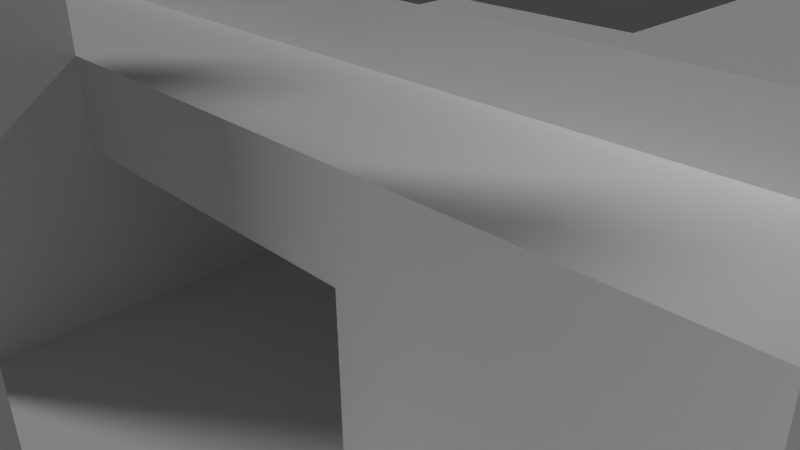 # Source: test_map.blend  (saved by Blender 2.69.0; exported with 4.5.12 LTS)
import bpy
from mathutils import Matrix  # noqa: F401  (used for matrix-valued properties, if any)

bpy.ops.wm.read_factory_settings(use_empty=True)
scene = bpy.context.scene
scene.name = 'Scene'

# ---- collections
col_collection_1 = bpy.data.collections.new('Collection 1'); scene.collection.children.link(col_collection_1)
col_collection_2 = bpy.data.collections.new('Collection 2'); scene.collection.children.link(col_collection_2)
col_collection_3 = bpy.data.collections.new('Collection 3'); scene.collection.children.link(col_collection_3)
col_collection_4 = bpy.data.collections.new('Collection 4'); scene.collection.children.link(col_collection_4)
col_collection_5 = bpy.data.collections.new('Collection 5'); scene.collection.children.link(col_collection_5)
col_collection_6 = bpy.data.collections.new('Collection 6'); scene.collection.children.link(col_collection_6)

# ---- materials (node trees are filled in below, after node groups)
mat_material = bpy.data.materials.new('Material')
mat_material.alpha_threshold = 0.0
mat_material.use_transparent_shadow = False
mat_material.roughness = 0.5
mat_material.line_color = (0.0, 0.0, 0.0, 1.0)

# ---- material node trees

# ---- world
world_world = bpy.data.worlds.new('World'); scene.world = world_world
world_world.color = (0.05088, 0.05088, 0.05088)
world_world.use_sun_shadow = False
world_world.sun_shadow_jitter_overblur = 0.0
world_world.cycles.sampling_method = 'MANUAL'
world_world.cycles.sample_map_resolution = 256

# ---- cameras
cam_camera = bpy.data.cameras.new('Camera')
cam_camera.clip_end = 100.0
cam_camera.lens = 35.0
cam_camera.sensor_width = 32.0
cam_camera.sensor_height = 18.0
cam_camera.ortho_scale = 7.314
cam_camera.dof.focus_distance = 0.0
cam_camera.dof.aperture_fstop = 128.0

# ---- lights
light_lamp_002 = bpy.data.lights.new('Lamp.002', 'POINT')
light_lamp_002.transmission_factor = 0.0
light_lamp_002.cutoff_distance = 30.0
light_lamp_002.energy = 100.0
light_lamp_002.shadow_buffer_clip_start = 1.001
light_lamp_002.shadow_soft_size = 0.1
light_lamp_002.shadow_maximum_resolution = 0.006
light_lamp_002.use_absolute_resolution = True
light_lamp_002.cycles.use_multiple_importance_sampling = False
light_lamp_000 = bpy.data.lights.new('Lamp.000', 'SUN')
light_lamp_000.transmission_factor = 0.0
light_lamp_000.cutoff_distance = 30.0
light_lamp_000.angle = 0.1993
light_lamp_000.energy = 1.0
light_lamp_000.shadow_buffer_clip_start = 1.001
light_lamp_000.shadow_soft_size = 0.1
light_lamp_000.shadow_cascade_max_distance = 1000.0
light_lamp_000.cycles.use_multiple_importance_sampling = False

# ---- meshes
me_plane_015 = bpy.data.meshes.new('Plane.015')
me_plane_015.from_pydata([(-5.0, -3.0, 0.0), (4.0, -3.0, 0.0), (-5.0, -4.0, 0.0), (-4.0, -3.0, 0.0), (4.0, -4.0, 0.0), (3.0, -3.0, 0.0), (-3.0, -4.0, 0.0), (-3.0, -3.0, 0.0), (3.0, -4.0, 0.0), (2.0, -4.0, 0.0), (-2.0, -4.0, 0.0), (-2.0, -3.0, 0.0), (5.0, -4.0, 0.0), (5.0, -3.0, 0.0), (-1.0, -5.0, 0.0), (-2.0, -5.0, 0.0), (-3.0, -5.0, 0.0), (-4.0, -4.0, 0.0), (-4.0, -5.0, 0.0), (-5.0, -5.0, 0.0), (5.0, -5.0, 0.0), (4.0, -5.0, 0.0), (3.0, -5.0, 0.0), (-1.0, -4.0, 0.0), (0.0, -5.0, 0.0), (1.0, -4.0, 0.0), (2.0, -3.0, 0.0), (2.0, -5.0, 0.0), (7.0, -4.0, 0.0), (7.0, -5.0, 0.0), (7.0, -3.0, 0.0), (6.0, -3.0, 0.0), (6.0, -4.0, 0.0), (6.0, -5.0, 0.0), (-1.0, -3.0, 0.0), (1.0, -5.0, 0.0), (0.0, -4.0, 0.0), (1.0, -2.0, 0.0), (0.0, -2.0, 0.0), (1.0, -1.0, 0.0), (0.0, -1.0, 0.0), (0.0, 0.0, 0.0), (1.0, 0.0, 0.0), (1.0, 1.0, 0.0), (0.0, 1.0, 0.0), (0.0, 2.0, 0.0), (1.0, 2.0, 0.0), (-5.0, 5.0, 0.0), (4.0, 5.0, 0.0), (-5.0, 4.0, 0.0), (-4.0, 4.0, 0.0), (-4.0, 5.0, 0.0), (3.0, 5.0, 0.0), (-3.0, 5.0, 0.0), (-1.0, 3.0, 0.0), (0.0, 3.0, 0.0), (-3.0, 4.0, 0.0), (-3.0, 3.0, 0.0), (-4.0, 3.0, 0.0), (-5.0, 3.0, 0.0), (5.0, 4.0, 0.0), (4.0, 4.0, 0.0), (4.0, 3.0, 0.0), (3.0, 4.0, 0.0), (3.0, 3.0, 0.0), (2.0, 3.0, 0.0), (-1.0, 4.0, 0.0), (-2.0, 4.0, 0.0), (-2.0, 5.0, 0.0), (-1.0, 5.0, 0.0), (-2.0, 3.0, 0.0), (2.0, 4.0, 0.0), (2.0, 5.0, 0.0), (1.0, 4.0, 0.0), (7.0, 3.0, 0.0), (7.0, 4.0, 0.0), (7.0, 5.0, 0.0), (6.0, 5.0, 0.0), (6.0, 4.0, 0.0), (5.0, 5.0, 0.0), (6.0, 3.0, 0.0), (5.0, 3.0, 0.0), (1.0, 3.0, 0.0), (0.0, 5.0, 0.0), (0.0, 4.0, 0.0), (-1.0, 8.0, 0.0), (0.0, 8.0, 0.0), (-1.0, 7.0, 0.0), (0.0, 6.0, 0.0), (-1.0, 6.0, 0.0), (0.0, 9.0, 0.0), (-1.0, 9.0, 0.0), (1.0, 8.0, 0.0), (0.0, 7.0, 0.0), (1.0, 7.0, 0.0), (1.0, 6.0, 0.0), (1.0, 5.0, 0.0), (0.0, -3.0, 0.0), (0.0, 11.0, 0.0), (1.0, 11.0, 0.0), (-1.0, 11.0, 0.0), (-1.0, 10.0, 0.0), (0.0, 10.0, 0.0), (1.0, 10.0, 0.0), (1.0, -3.0, 0.0), (1.0, 9.0, 0.0)], [], [(4, 12, 13, 1), (8, 4, 1, 5), (6, 10, 11, 7), (49, 50, 51, 47), (61, 63, 64, 62), (66, 69, 68, 67), (78, 75, 76, 77), (86, 90, 91, 85), (23, 36, 97, 34), (9, 26, 104, 25), (104, 97, 36, 25), (104, 37, 38, 97), (98, 102, 103, 99), (9, 8, 5, 26), (2, 17, 3, 0), (17, 6, 7, 3), (10, 23, 34, 11), (23, 10, 15, 14), (10, 6, 16, 15), (6, 17, 18, 16), (17, 2, 19, 18), (12, 4, 21, 20), (4, 8, 22, 21), (8, 9, 27, 22), (36, 23, 14, 24), (27, 9, 25, 35), (12, 32, 31, 13), (32, 28, 30, 31), (28, 32, 33, 29), (32, 12, 20, 33), (25, 36, 24, 35), (37, 39, 40, 38), (39, 42, 41, 40), (42, 43, 44, 41), (43, 46, 45, 44), (45, 46, 82, 55), (61, 60, 79, 48), (63, 61, 48, 52), (71, 63, 52, 72), (50, 56, 53, 51), (56, 67, 68, 53), (84, 83, 69, 66), (55, 84, 66, 54), (67, 56, 57, 70), (56, 50, 58, 57), (50, 49, 59, 58), (60, 61, 62, 81), (63, 71, 65, 64), (54, 66, 67, 70), (71, 72, 96, 73), (65, 71, 73, 82), (60, 78, 77, 79), (75, 78, 80, 74), (78, 60, 81, 80), (82, 73, 84, 55), (73, 96, 83, 84), (93, 86, 85, 87), (88, 93, 87, 89), (90, 86, 92, 105), (86, 93, 94, 92), (93, 88, 95, 94), (88, 89, 69, 83), (95, 88, 83, 96), (90, 102, 101, 91), (102, 98, 100, 101), (102, 90, 105, 103)])
_uv = me_plane_015.uv_layers.new(name='UVMap')
_uv.uv.foreach_set('vector', [0.5, 0.75, 0.75, 0.75, 0.75, 1.0, 0.5, 1.0, 0.25, 0.75, 0.5, 0.75, 0.5, 1.0, 0.25, 1.0, 0.5, 0.75, 0.75, 0.75, 0.75, 1.0, 0.5, 1.0, 0.0, 0.75, 0.25, 0.75, 0.25, 1.0, 0.0, 1.0, 0.5, 0.75, 0.75, 0.75, 0.75, 1.0, 0.5, 1.0, 0.25, 0.25, 0.0, 0.25, 2.98e-08, 0.0, 0.25, 2.98e-08, 0.75, 0.75, 1.0, 0.75, 1.0, 1.0, 0.75, 1.0, 0.5, 0.75, 0.75, 0.75, 0.75, 1.0, 0.5, 1.0, 0.75, 0.75, 1.0, 0.75, 1.0, 1.0, 0.75, 1.0, 0.0, 0.0, 0.25, 0.0, 0.25, 0.25, 0.0, 0.25, 0.5, 0.0, 0.75, 0.0, 0.75, 0.25, 0.5, 0.25, 0.0, 0.25, 0.25, 0.25, 0.25, 0.5, 0.0, 0.5, 0.0, 0.75, 0.25, 0.75, 0.25, 1.0, 0.0, 1.0, 0.0, 0.75, 0.25, 0.75, 0.25, 1.0, 0.0, 1.0, 0.0, 0.75, 0.25, 0.75, 0.25, 1.0, 0.0, 1.0, 0.25, 0.75, 0.5, 0.75, 0.5, 1.0, 0.25, 1.0, 0.75, 0.75, 1.0, 0.75, 1.0, 1.0, 0.75, 1.0, 0.0, 0.75, 0.25, 0.75, 0.25, 1.0, 0.0, 1.0, 0.25, 0.75, 0.5, 0.75, 0.5, 1.0, 0.25, 1.0, 0.5, 0.75, 0.75, 0.75, 0.75, 1.0, 0.5, 1.0, 0.75, 0.75, 1.0, 0.75, 1.0, 1.0, 0.75, 1.0, 0.25, 0.75, 0.5, 0.75, 0.5, 1.0, 0.25, 1.0, 0.5, 0.75, 0.75, 0.75, 0.75, 1.0, 0.5, 1.0, 0.75, 0.75, 1.0, 0.75, 1.0, 1.0, 0.75, 1.0, 0.0, 0.75, 0.25, 0.75, 0.25, 1.0, 0.0, 1.0, 0.0, 0.0, 0.25, 0.0, 0.25, 0.25, 0.0, 0.25, 0.5, 0.75, 0.75, 0.75, 0.75, 1.0, 0.5, 1.0, 0.75, 0.75, 1.0, 0.75, 1.0, 1.0, 0.75, 1.0, 0.0, 0.75, 0.25, 0.75, 0.25, 1.0, 0.0, 1.0, 0.25, 0.75, 0.5, 0.75, 0.5, 1.0, 0.25, 1.0, 0.0, 0.75, 0.25, 0.75, 0.25, 1.0, 0.0, 1.0, 0.0, 0.25, 0.25, 0.25, 0.25, 0.5, 0.0, 0.5, 0.25, 0.25, 0.5, 0.25, 0.5, 0.5, 0.25, 0.5, 0.25, 0.25, 0.5, 0.25, 0.5, 0.5, 0.25, 0.5, 0.25, 0.25, 0.5, 0.25, 0.5, 0.5, 0.25, 0.5, 0.0, 0.0, 0.25, 0.0, 0.25, 0.25, 0.0, 0.25, 0.5, 0.75, 0.75, 0.75, 0.75, 1.0, 0.5, 1.0, 0.25, 0.75, 0.5, 0.75, 0.5, 1.0, 0.25, 1.0, 0.0, 0.75, 0.25, 0.75, 0.25, 1.0, 0.0, 1.0, 0.25, 0.75, 0.5, 0.75, 0.5, 1.0, 0.25, 1.0, 0.5, 0.75, 0.75, 0.75, 0.75, 1.0, 0.5, 1.0, 0.25, 0.0, 0.5, 0.0, 0.5, 0.25, 0.25, 0.25, 0.25, 0.0, 0.5, 0.0, 0.5, 0.25, 0.25, 0.25, 0.25, 0.75, 0.5, 0.75, 0.5, 1.0, 0.25, 1.0, 0.5, 0.75, 0.75, 0.75, 0.75, 1.0, 0.5, 1.0, 0.75, 0.75, 1.0, 0.75, 1.0, 1.0, 0.75, 1.0, 0.25, 0.75, 0.5, 0.75, 0.5, 1.0, 0.25, 1.0, 0.75, 0.75, 1.0, 0.75, 1.0, 1.0, 0.75, 1.0, 0.25, 0.25, 0.0, 0.25, 2.98e-08, 0.0, 0.25, 2.98e-08, 0.0, 0.0, 0.25, 0.0, 0.25, 0.25, 0.0, 0.25, 0.0, 0.0, 0.25, 0.0, 0.25, 0.25, 0.0, 0.25, 0.5, 0.75, 0.75, 0.75, 0.75, 1.0, 0.5, 1.0, 0.0, 0.75, 0.25, 0.75, 0.25, 1.0, 0.0, 1.0, 0.25, 0.75, 0.5, 0.75, 0.5, 1.0, 0.25, 1.0, 0.25, 0.0, 0.5, 0.0, 0.5, 0.25, 0.25, 0.25, 0.25, 0.0, 0.5, 0.0, 0.5, 0.25, 0.25, 0.25, 0.25, 0.75, 0.5, 0.75, 0.5, 1.0, 0.25, 1.0, 0.0, 0.75, 0.25, 0.75, 0.25, 1.0, 0.0, 1.0, 0.25, 0.75, 0.5, 0.75, 0.5, 1.0, 0.25, 1.0, 0.5, 0.75, 0.75, 0.75, 0.75, 1.0, 0.5, 1.0, 0.75, 0.75, 1.0, 0.75, 1.0, 1.0, 0.75, 1.0, 0.0, 0.0, 0.25, 0.0, 0.25, 0.25, 0.0, 0.25, 0.0, 0.0, 0.25, 0.0, 0.25, 0.25, 0.0, 0.25, 0.5, 0.75, 0.75, 0.75, 0.75, 1.0, 0.5, 1.0, 0.75, 0.75, 1.0, 0.75, 1.0, 1.0, 0.75, 1.0, 0.25, 0.75, 0.5, 0.75, 0.5, 1.0, 0.25, 1.0])
_uv.active_render = True
_uv = me_plane_015.uv_layers.new(name='UVMap.001')
_uv.uv.foreach_set('vector', [0.5738, 0.8733, 0.5233, 0.8733, 0.5233, 0.9239, 0.5738, 0.9239, 0.1426, 0.5653, 0.09213, 0.5653, 0.09213, 0.6159, 0.1426, 0.6159, 0.08104, 0.5653, 0.03053, 0.5653, 0.03053, 0.6159, 0.08104, 0.6159, 0.1426, 0.5037, 0.09213, 0.5037, 0.09213, 0.5543, 0.1426, 0.5543, 0.2042, 0.5653, 0.1537, 0.5653, 0.1537, 0.6159, 0.2042, 0.6159, 0.2042, 0.6269, 0.1537, 0.6269, 0.1537, 0.6775, 0.2042, 0.6775, 0.1426, 0.6269, 0.09213, 0.6269, 0.09213, 0.6775, 0.1426, 0.6775, 0.08104, 0.6269, 0.03053, 0.6269, 0.03053, 0.6775, 0.08104, 0.6775, 0.2042, 0.5037, 0.1537, 0.5037, 0.1537, 0.5543, 0.2042, 0.5543, 0.2658, 0.6269, 0.2153, 0.6269, 0.2153, 0.6775, 0.2658, 0.6775, 0.2658, 0.5653, 0.2153, 0.5653, 0.2153, 0.6159, 0.2658, 0.6159, 0.2042, 0.6885, 0.1537, 0.6885, 0.1537, 0.7391, 0.2042, 0.7391, 0.2658, 0.6885, 0.2153, 0.6885, 0.2153, 0.7391, 0.2658, 0.7391, 0.1426, 0.6885, 0.09213, 0.6885, 0.09213, 0.7391, 0.1426, 0.7391, 0.2658, 0.5037, 0.2153, 0.5037, 0.2153, 0.5543, 0.2658, 0.5543, 0.08104, 0.6885, 0.03053, 0.6885, 0.03053, 0.7391, 0.08104, 0.7391, 0.3274, 0.6885, 0.2769, 0.6885, 0.2769, 0.7391, 0.3274, 0.7391, 0.3274, 0.6269, 0.2769, 0.6269, 0.2769, 0.6775, 0.3274, 0.6775, 0.2042, 0.7501, 0.1537, 0.7501, 0.1537, 0.8007, 0.2042, 0.8007, 0.2658, 0.7501, 0.2153, 0.7501, 0.2153, 0.8007, 0.2658, 0.8007, 0.3274, 0.7501, 0.2769, 0.7501, 0.2769, 0.8007, 0.3274, 0.8007, 0.1426, 0.7501, 0.09213, 0.7501, 0.09213, 0.8007, 0.1426, 0.8007, 0.3274, 0.5653, 0.2769, 0.5653, 0.2769, 0.6159, 0.3274, 0.6159, 0.3274, 0.5037, 0.2769, 0.5037, 0.2769, 0.5543, 0.3274, 0.5543, 0.08104, 0.7501, 0.03053, 0.7501, 0.03053, 0.8007, 0.08104, 0.8007, 0.389, 0.7501, 0.3385, 0.7501, 0.3385, 0.8007, 0.389, 0.8007, 0.389, 0.6885, 0.3385, 0.6885, 0.3385, 0.7391, 0.389, 0.7391, 0.3274, 0.8117, 0.2769, 0.8117, 0.2769, 0.8623, 0.3274, 0.8623, 0.389, 0.8117, 0.3385, 0.8117, 0.3385, 0.8623, 0.389, 0.8623, 0.2658, 0.8117, 0.2153, 0.8117, 0.2153, 0.8623, 0.2658, 0.8623, 0.2042, 0.8117, 0.1537, 0.8117, 0.1537, 0.8623, 0.2042, 0.8623, 0.389, 0.6269, 0.3385, 0.6269, 0.3385, 0.6775, 0.389, 0.6775, 0.389, 0.5653, 0.3385, 0.5653, 0.3385, 0.6159, 0.389, 0.6159, 0.389, 0.5037, 0.3385, 0.5037, 0.3385, 0.5543, 0.389, 0.5543, 0.1426, 0.8117, 0.09213, 0.8117, 0.09213, 0.8623, 0.1426, 0.8623, 0.08104, 0.8117, 0.03053, 0.8117, 0.03053, 0.8623, 0.08104, 0.8623, 0.4506, 0.8117, 0.4001, 0.8117, 0.4001, 0.8623, 0.4506, 0.8623, 0.4506, 0.7501, 0.4001, 0.7501, 0.4001, 0.8007, 0.4506, 0.8007, 0.4506, 0.6885, 0.4001, 0.6885, 0.4001, 0.7391, 0.4506, 0.7391, 0.4506, 0.6269, 0.4001, 0.6269, 0.4001, 0.6775, 0.4506, 0.6775, 0.2658, 0.8733, 0.2153, 0.8733, 0.2153, 0.9239, 0.2658, 0.9239, 0.3274, 0.8733, 0.2769, 0.8733, 0.2769, 0.9239, 0.3274, 0.9239, 0.389, 0.8733, 0.3385, 0.8733, 0.3385, 0.9239, 0.389, 0.9239, 0.2042, 0.8733, 0.1537, 0.8733, 0.1537, 0.9239, 0.2042, 0.9239, 0.1426, 0.8733, 0.09213, 0.8733, 0.09213, 0.9239, 0.1426, 0.9239, 0.4506, 0.5653, 0.4001, 0.5653, 0.4001, 0.6159, 0.4506, 0.6159, 0.4506, 0.5037, 0.4001, 0.5037, 0.4001, 0.5543, 0.4506, 0.5543, 0.08104, 0.8733, 0.03053, 0.8733, 0.03053, 0.9239, 0.08104, 0.9239, 0.4506, 0.8733, 0.4001, 0.8733, 0.4001, 0.9239, 0.4506, 0.9239, 0.5122, 0.8733, 0.4617, 0.8733, 0.4617, 0.9239, 0.5122, 0.9239, 0.5122, 0.8117, 0.4617, 0.8117, 0.4617, 0.8623, 0.5122, 0.8623, 0.2658, 0.9349, 0.2153, 0.9349, 0.2153, 0.9855, 0.2658, 0.9855, 0.3274, 0.9349, 0.2769, 0.9349, 0.2769, 0.9855, 0.3274, 0.9855, 0.389, 0.9349, 0.3385, 0.9349, 0.3385, 0.9855, 0.389, 0.9855, 0.08104, 0.9349, 0.03053, 0.9349, 0.03053, 0.9855, 0.08104, 0.9855, 0.1426, 0.9349, 0.09213, 0.9349, 0.09213, 0.9855, 0.1426, 0.9855, 0.4506, 0.9349, 0.4001, 0.9349, 0.4001, 0.9855, 0.4506, 0.9855, 0.2042, 0.9349, 0.1537, 0.9349, 0.1537, 0.9855, 0.2042, 0.9855, 0.5122, 0.7501, 0.4617, 0.7501, 0.4617, 0.8007, 0.5122, 0.8007, 0.5122, 0.6885, 0.4617, 0.6885, 0.4617, 0.7391, 0.5122, 0.7391, 0.5122, 0.6269, 0.4617, 0.6269, 0.4617, 0.6775, 0.5122, 0.6775, 0.5122, 0.5653, 0.4617, 0.5653, 0.4617, 0.6159, 0.5122, 0.6159, 0.5122, 0.5037, 0.4617, 0.5037, 0.4617, 0.5543, 0.5122, 0.5543, 0.5122, 0.9349, 0.4617, 0.9349, 0.4617, 0.9855, 0.5122, 0.9855, 0.5738, 0.9349, 0.5233, 0.9349, 0.5233, 0.9855, 0.5738, 0.9855, 0.08104, 0.5037, 0.03053, 0.5037, 0.03053, 0.5543, 0.08104, 0.5543])
me_plane_015.use_remesh_preserve_volume = False
me_plane_015.use_remesh_preserve_attributes = False
me_plane_015.use_mirror_vertex_groups = False
me_plane_015.update()
me_plane_006 = bpy.data.meshes.new('Plane.006')
me_plane_006.from_pydata([(1.5, -1.5, 0.0), (0.5, -0.5, 0.0), (0.5, -1.5, 0.0), (-0.5, -0.5, 0.0), (-0.5, -1.5, 0.0), (-1.5, -1.5, 0.0), (-1.5, -0.5, 0.0), (-2.5, -1.5, 0.0), (-3.5, -1.5, 0.0), (-2.5, -0.5, 0.0), (-3.5, -0.5, 0.0), (7.5, -1.5, 0.0), (7.5, -0.5, 0.0), (6.5, -0.5, 0.0), (6.5, -1.5, 0.0), (5.5, -1.5, 0.0), (4.5, -1.5, 0.0), (3.5, -1.5, 0.0), (2.5, -1.5, 0.0), (2.5, -0.5, 0.0), (8.5, -1.5, 0.0), (8.5, -0.5, 0.0), (2.5, 0.5, 0.0), (1.5, -0.5, 0.0), (1.5, 0.5, 0.0), (0.5, 0.5, 0.0), (3.5, 0.5, 0.0), (2.5, 1.5, 0.0), (1.5, 1.5, 0.0), (1.5, 3.5, 0.0), (2.5, 3.5, 0.0), (2.5, 2.5, 0.0), (3.5, 2.5, 0.0), (0.5, 2.5, 0.0), (1.5, 2.5, 0.0), (0.5, 1.5, 0.0), (3.5, 1.5, 0.0), (0.5, 3.5, 0.0), (1.5, 4.5, 0.0), (-0.5, 3.5, 0.0), (0.5, 4.5, 0.0), (-0.5, 4.5, 0.0), (-1.5, 3.5, 0.0), (-1.5, 4.5, 0.0), (-2.5, 3.5, 0.0), (-2.5, 4.5, 0.0), (-3.5, 3.5, 0.0), (-3.5, 4.5, 0.0), (6.5, 3.5, 0.0), (5.5, 3.5, 0.0), (6.5, 4.5, 0.0), (5.5, 4.5, 0.0), (4.5, 3.5, 0.0), (4.5, 4.5, 0.0), (3.5, 4.5, 0.0), (3.5, 3.5, 0.0), (2.5, 4.5, 0.0), (8.5, 3.5, 0.0), (7.5, 3.5, 0.0), (8.5, 4.5, 0.0), (7.5, 4.5, 0.0), (-0.5, 6.5, 0.0), (-1.5, 6.5, 0.0), (-1.5, 7.5, 0.0), (-2.5, 6.5, 0.0), (-3.5, 6.5, 0.0), (-2.5, 7.5, 0.0), (-3.5, 7.5, 0.0), (7.5, 6.5, 0.0), (7.5, 7.5, 0.0), (6.5, 6.5, 0.0), (6.5, 7.5, 0.0), (5.5, 7.5, 0.0), (5.5, 6.5, 0.0), (4.5, 7.5, 0.0), (4.5, 6.5, 0.0), (3.5, 6.5, 0.0), (3.5, 7.5, 0.0), (2.5, 6.5, 0.0), (2.5, 7.5, 0.0), (8.5, 6.5, 0.0), (8.5, 7.5, 0.0), (0.5, 6.5, 0.0), (-0.5, 7.5, 0.0), (0.5, 7.5, 0.0), (0.5, 8.5, 0.0), (-0.5, 9.5, 0.0), (0.5, 9.5, 0.0), (-0.5, 8.5, 0.0), (0.5, 10.5, 0.0), (-0.5, 10.5, 0.0), (0.5, 11.5, 0.0), (-0.5, 11.5, 0.0), (0.5, 12.5, 0.0), (-0.5, 12.5, 0.0), (2.5, 8.5, 0.0), (2.5, 9.5, 0.0), (3.5, 9.5, 0.0), (3.5, 8.5, 0.0), (3.5, 10.5, 0.0), (2.5, 10.5, 0.0), (3.5, 11.5, 0.0), (2.5, 11.5, 0.0), (3.5, 12.5, 0.0), (2.5, 12.5, 0.0), (1.5, -4.5, 0.0), (1.5, -3.5, 0.0), (0.5, -4.5, 0.0), (-0.5, -4.5, 0.0), (0.5, -3.5, 0.0), (-0.5, -3.5, 0.0), (-1.5, -4.5, 0.0), (-1.5, -3.5, 0.0), (-2.5, -3.5, 0.0), (-2.5, -4.5, 0.0), (-3.5, -4.5, 0.0), (-3.5, -3.5, 0.0), (7.5, -4.5, 0.0), (6.5, -4.5, 0.0), (6.5, -3.5, 0.0), (5.5, -3.5, 0.0), (5.5, -4.5, 0.0), (4.5, -4.5, 0.0), (3.5, -4.5, 0.0), (4.5, -3.5, 0.0), (2.5, -4.5, 0.0), (3.5, -3.5, 0.0), (2.5, -3.5, 0.0), (8.5, -4.5, 0.0), (8.5, -3.5, 0.0), (7.5, -3.5, 0.0), (3.5, -0.5, 0.0), (4.5, 0.5, 0.0), (5.5, -0.5, 0.0), (4.5, -0.5, 0.0), (5.5, 0.5, 0.0), (5.5, 1.5, 0.0), (4.5, 1.5, 0.0)], [], [(49, 48, 50, 51), (58, 57, 59, 60), (90, 89, 91, 92), (108, 107, 109, 110), (2, 0, 23, 1), (4, 2, 1, 3), (5, 4, 3, 6), (7, 5, 6, 9), (8, 7, 9, 10), (14, 11, 12, 13), (15, 14, 13, 133), (16, 15, 133, 134), (17, 16, 134, 131), (18, 17, 131, 19), (11, 20, 21, 12), (19, 131, 26, 22), (1, 23, 24, 25), (22, 26, 36, 27), (25, 24, 28, 35), (33, 34, 29, 37), (31, 32, 55, 30), (35, 28, 34, 33), (27, 36, 32, 31), (37, 29, 38, 40), (39, 37, 40, 41), (42, 39, 41, 43), (44, 42, 43, 45), (46, 44, 45, 47), (48, 58, 60, 50), (52, 49, 51, 53), (55, 52, 53, 54), (30, 55, 54, 56), (62, 61, 83, 63), (64, 62, 63, 66), (65, 64, 66, 67), (70, 68, 69, 71), (73, 70, 71, 72), (75, 73, 72, 74), (76, 75, 74, 77), (78, 76, 77, 79), (68, 80, 81, 69), (61, 82, 84, 83), (83, 84, 85, 88), (86, 87, 89, 90), (88, 85, 87, 86), (92, 91, 93, 94), (79, 77, 98, 95), (96, 97, 99, 100), (95, 98, 97, 96), (100, 99, 101, 102), (102, 101, 103, 104), (107, 105, 106, 109), (111, 108, 110, 112), (114, 111, 112, 113), (115, 114, 113, 116), (118, 117, 130, 119), (121, 118, 119, 120), (122, 121, 120, 124), (123, 122, 124, 126), (125, 123, 126, 127), (117, 128, 129, 130), (105, 125, 127, 106), (131, 134, 132, 26), (134, 133, 135, 132), (26, 132, 137, 36), (132, 135, 136, 137)])
_uv = me_plane_006.uv_layers.new(name='UVMap')
_uv.uv.foreach_set('vector', [0.0001001, 9.998e-05, 0.9999, 0.0001, 0.9999, 0.9999, 9.998e-05, 0.9999, 0.0001001, 9.998e-05, 0.9999, 0.0001, 0.9999, 0.9999, 9.998e-05, 0.9999, 0.0001001, 9.998e-05, 0.9999, 0.0001, 0.9999, 0.9999, 9.998e-05, 0.9999, 0.0001001, 9.998e-05, 0.9999, 0.0001, 0.9999, 0.9999, 9.998e-05, 0.9999, 0.0001001, 9.998e-05, 0.9999, 0.0001, 0.9999, 0.9999, 9.998e-05, 0.9999, 0.0001001, 9.998e-05, 0.9999, 0.0001, 0.9999, 0.9999, 9.998e-05, 0.9999, 0.0001001, 9.998e-05, 0.9999, 0.0001, 0.9999, 0.9999, 9.998e-05, 0.9999, 0.0001001, 9.998e-05, 0.9999, 0.0001, 0.9999, 0.9999, 9.998e-05, 0.9999, 0.0001001, 9.998e-05, 0.9999, 0.0001, 0.9999, 0.9999, 9.998e-05, 0.9999, 0.0001001, 9.998e-05, 0.9999, 0.0001, 0.9999, 0.9999, 9.998e-05, 0.9999, 0.0001001, 9.998e-05, 0.9999, 0.0001, 0.9999, 0.9999, 9.998e-05, 0.9999, 0.0001001, 9.998e-05, 0.9999, 0.0001, 0.9999, 0.9999, 9.998e-05, 0.9999, 0.0001001, 9.998e-05, 0.9999, 0.0001, 0.9999, 0.9999, 9.998e-05, 0.9999, 0.0001001, 9.998e-05, 0.9999, 0.0001, 0.9999, 0.9999, 9.998e-05, 0.9999, 0.0001001, 9.998e-05, 0.9999, 0.0001, 0.9999, 0.9999, 9.998e-05, 0.9999, 0.0001001, 9.998e-05, 0.9999, 0.0001, 0.9999, 0.9999, 9.998e-05, 0.9999, 0.0001001, 9.998e-05, 0.9999, 0.0001, 0.9999, 0.9999, 9.998e-05, 0.9999, 0.0001001, 9.998e-05, 0.9999, 0.0001, 0.9999, 0.9999, 9.998e-05, 0.9999, 0.0001001, 9.998e-05, 0.9999, 0.0001, 0.9999, 0.9999, 9.998e-05, 0.9999, 0.0001001, 9.998e-05, 0.9999, 0.0001, 0.9999, 0.9999, 9.998e-05, 0.9999, 0.0001001, 9.998e-05, 0.9999, 0.0001, 0.9999, 0.9999, 9.998e-05, 0.9999, 0.0001001, 9.998e-05, 0.9999, 0.0001, 0.9999, 0.9999, 9.998e-05, 0.9999, 0.0001001, 9.998e-05, 0.9999, 0.0001, 0.9999, 0.9999, 9.998e-05, 0.9999, 0.0001001, 9.998e-05, 0.9999, 0.0001, 0.9999, 0.9999, 9.998e-05, 0.9999, 0.0001001, 9.998e-05, 0.9999, 0.0001, 0.9999, 0.9999, 9.998e-05, 0.9999, 0.0001001, 9.998e-05, 0.9999, 0.0001, 0.9999, 0.9999, 9.998e-05, 0.9999, 0.0001001, 9.998e-05, 0.9999, 0.0001, 0.9999, 0.9999, 9.998e-05, 0.9999, 0.0001001, 9.998e-05, 0.9999, 0.0001, 0.9999, 0.9999, 9.998e-05, 0.9999, 0.0001001, 9.998e-05, 0.9999, 0.0001, 0.9999, 0.9999, 9.998e-05, 0.9999, 0.0001001, 9.998e-05, 0.9999, 0.0001, 0.9999, 0.9999, 9.998e-05, 0.9999, 0.0001001, 9.998e-05, 0.9999, 0.0001, 0.9999, 0.9999, 9.998e-05, 0.9999, 0.0001001, 9.998e-05, 0.9999, 0.0001, 0.9999, 0.9999, 9.998e-05, 0.9999, 0.0001001, 9.998e-05, 0.9999, 0.0001, 0.9999, 0.9999, 9.998e-05, 0.9999, 0.0001001, 9.998e-05, 0.9999, 0.0001, 0.9999, 0.9999, 9.998e-05, 0.9999, 0.0001001, 9.998e-05, 0.9999, 0.0001, 0.9999, 0.9999, 9.998e-05, 0.9999, 0.0001001, 9.998e-05, 0.9999, 0.0001, 0.9999, 0.9999, 9.998e-05, 0.9999, 0.0001001, 9.998e-05, 0.9999, 0.0001, 0.9999, 0.9999, 9.998e-05, 0.9999, 0.0001001, 9.998e-05, 0.9999, 0.0001, 0.9999, 0.9999, 9.998e-05, 0.9999, 0.0001001, 9.998e-05, 0.9999, 0.0001, 0.9999, 0.9999, 9.998e-05, 0.9999, 0.0001001, 9.998e-05, 0.9999, 0.0001, 0.9999, 0.9999, 9.998e-05, 0.9999, 0.0001001, 9.998e-05, 0.9999, 0.0001, 0.9999, 0.9999, 9.998e-05, 0.9999, 0.0001001, 9.998e-05, 0.9999, 0.0001, 0.9999, 0.9999, 9.998e-05, 0.9999, 0.0001001, 9.998e-05, 0.9999, 0.0001, 0.9999, 0.9999, 9.998e-05, 0.9999, 0.0001001, 9.998e-05, 0.9999, 0.0001, 0.9999, 0.9999, 9.998e-05, 0.9999, 0.0001001, 9.998e-05, 0.9999, 0.0001, 0.9999, 0.9999, 9.998e-05, 0.9999, 0.0001001, 9.998e-05, 0.9999, 0.0001, 0.9999, 0.9999, 9.998e-05, 0.9999, 0.0001001, 9.998e-05, 0.9999, 0.0001, 0.9999, 0.9999, 9.998e-05, 0.9999, 0.0001001, 9.998e-05, 0.9999, 0.0001, 0.9999, 0.9999, 9.998e-05, 0.9999, 0.0001001, 9.998e-05, 0.9999, 0.0001, 0.9999, 0.9999, 9.998e-05, 0.9999, 0.0001001, 9.998e-05, 0.9999, 0.0001, 0.9999, 0.9999, 9.998e-05, 0.9999, 0.0001001, 9.998e-05, 0.9999, 0.0001, 0.9999, 0.9999, 9.998e-05, 0.9999, 0.0001001, 9.998e-05, 0.9999, 0.0001, 0.9999, 0.9999, 9.998e-05, 0.9999, 0.0001001, 9.998e-05, 0.9999, 0.0001, 0.9999, 0.9999, 9.998e-05, 0.9999, 0.0001001, 9.998e-05, 0.9999, 0.0001, 0.9999, 0.9999, 9.998e-05, 0.9999, 0.0001001, 9.998e-05, 0.9999, 0.0001, 0.9999, 0.9999, 9.998e-05, 0.9999, 0.0001001, 9.998e-05, 0.9999, 0.0001, 0.9999, 0.9999, 9.998e-05, 0.9999, 0.0001001, 9.998e-05, 0.9999, 0.0001, 0.9999, 0.9999, 9.998e-05, 0.9999, 0.0001001, 9.998e-05, 0.9999, 0.0001, 0.9999, 0.9999, 9.998e-05, 0.9999, 0.0001001, 9.998e-05, 0.9999, 0.0001, 0.9999, 0.9999, 9.998e-05, 0.9999, 0.0001001, 9.998e-05, 0.9999, 0.0001, 0.9999, 0.9999, 9.998e-05, 0.9999, 0.0001001, 9.998e-05, 0.9999, 0.0001, 0.9999, 0.9999, 9.998e-05, 0.9999, 0.0001001, 9.998e-05, 0.9999, 0.0001, 0.9999, 0.9999, 9.998e-05, 0.9999, 0.0001001, 9.998e-05, 0.9999, 0.0001, 0.9999, 0.9999, 9.998e-05, 0.9999, 0.0001001, 9.998e-05, 0.9999, 0.0001, 0.9999, 0.9999, 9.998e-05, 0.9999, 0.0001001, 9.998e-05, 0.9999, 0.0001, 0.9999, 0.9999, 9.998e-05, 0.9999, 0.0001001, 9.998e-05, 0.9999, 0.0001, 0.9999, 0.9999, 9.998e-05, 0.9999])
_uv.active_render = True
_uv = me_plane_006.uv_layers.new(name='UVMap.001')
_uv.uv.foreach_set('vector', [0.5398, 0.3463, 0.4873, 0.3463, 0.4873, 0.3989, 0.5398, 0.3989, 0.165, 0.0786, 0.1125, 0.0786, 0.1125, 0.1312, 0.165, 0.1312, 0.1115, 0.0786, 0.05892, 0.0786, 0.05892, 0.1312, 0.1115, 0.1312, 0.165, 0.02505, 0.1125, 0.02505, 0.1125, 0.07763, 0.165, 0.07763, 0.2186, 0.0786, 0.166, 0.0786, 0.166, 0.1312, 0.2186, 0.1312, 0.2186, 0.1321, 0.166, 0.1321, 0.166, 0.1847, 0.2186, 0.1847, 0.165, 0.1321, 0.1125, 0.1321, 0.1125, 0.1847, 0.165, 0.1847, 0.1115, 0.1321, 0.05892, 0.1321, 0.05892, 0.1847, 0.1115, 0.1847, 0.2186, 0.02505, 0.166, 0.02505, 0.166, 0.07763, 0.2186, 0.07763, 0.2721, 0.1321, 0.2195, 0.1321, 0.2195, 0.1847, 0.2721, 0.1847, 0.2721, 0.0786, 0.2195, 0.0786, 0.2195, 0.1312, 0.2721, 0.1312, 0.2186, 0.1857, 0.166, 0.1857, 0.166, 0.2383, 0.2186, 0.2383, 0.2721, 0.1857, 0.2195, 0.1857, 0.2195, 0.2383, 0.2721, 0.2383, 0.165, 0.1857, 0.1125, 0.1857, 0.1125, 0.2383, 0.165, 0.2383, 0.2721, 0.02505, 0.2195, 0.02505, 0.2195, 0.07763, 0.2721, 0.07763, 0.1115, 0.1857, 0.05892, 0.1857, 0.05892, 0.2383, 0.1115, 0.2383, 0.3257, 0.1857, 0.2731, 0.1857, 0.2731, 0.2383, 0.3257, 0.2383, 0.3257, 0.1321, 0.2731, 0.1321, 0.2731, 0.1847, 0.3257, 0.1847, 0.2186, 0.2392, 0.166, 0.2392, 0.166, 0.2918, 0.2186, 0.2918, 0.2721, 0.2392, 0.2195, 0.2392, 0.2195, 0.2918, 0.2721, 0.2918, 0.3257, 0.2392, 0.2731, 0.2392, 0.2731, 0.2918, 0.3257, 0.2918, 0.165, 0.2392, 0.1125, 0.2392, 0.1125, 0.2918, 0.165, 0.2918, 0.3257, 0.0786, 0.2731, 0.0786, 0.2731, 0.1312, 0.3257, 0.1312, 0.3257, 0.02505, 0.2731, 0.02505, 0.2731, 0.07763, 0.3257, 0.07763, 0.1115, 0.2392, 0.05892, 0.2392, 0.05892, 0.2918, 0.1115, 0.2918, 0.3792, 0.2392, 0.3266, 0.2392, 0.3266, 0.2918, 0.3792, 0.2918, 0.3792, 0.1857, 0.3266, 0.1857, 0.3266, 0.2383, 0.3792, 0.2383, 0.3257, 0.2928, 0.2731, 0.2928, 0.2731, 0.3453, 0.3257, 0.3453, 0.3792, 0.2928, 0.3266, 0.2928, 0.3266, 0.3453, 0.3792, 0.3453, 0.2721, 0.2928, 0.2195, 0.2928, 0.2195, 0.3453, 0.2721, 0.3453, 0.2186, 0.2928, 0.166, 0.2928, 0.166, 0.3453, 0.2186, 0.3453, 0.3792, 0.1321, 0.3266, 0.1321, 0.3266, 0.1847, 0.3792, 0.1847, 0.3792, 0.0786, 0.3266, 0.0786, 0.3266, 0.1312, 0.3792, 0.1312, 0.3792, 0.02505, 0.3266, 0.02505, 0.3266, 0.07763, 0.3792, 0.07763, 0.165, 0.2928, 0.1125, 0.2928, 0.1125, 0.3453, 0.165, 0.3453, 0.1115, 0.2928, 0.05892, 0.2928, 0.05892, 0.3453, 0.1115, 0.3453, 0.4328, 0.2928, 0.3802, 0.2928, 0.3802, 0.3453, 0.4328, 0.3453, 0.4328, 0.2392, 0.3802, 0.2392, 0.3802, 0.2918, 0.4328, 0.2918, 0.4328, 0.1857, 0.3802, 0.1857, 0.3802, 0.2383, 0.4328, 0.2383, 0.4328, 0.1321, 0.3802, 0.1321, 0.3802, 0.1847, 0.4328, 0.1847, 0.2721, 0.3463, 0.2195, 0.3463, 0.2195, 0.3989, 0.2721, 0.3989, 0.3257, 0.3463, 0.2731, 0.3463, 0.2731, 0.3989, 0.3257, 0.3989, 0.3792, 0.3463, 0.3266, 0.3463, 0.3266, 0.3989, 0.3792, 0.3989, 0.2186, 0.3463, 0.166, 0.3463, 0.166, 0.3989, 0.2186, 0.3989, 0.165, 0.3463, 0.1125, 0.3463, 0.1125, 0.3989, 0.165, 0.3989, 0.4328, 0.0786, 0.3802, 0.0786, 0.3802, 0.1312, 0.4328, 0.1312, 0.4328, 0.02505, 0.3802, 0.02505, 0.3802, 0.07763, 0.4328, 0.07763, 0.1115, 0.3463, 0.05892, 0.3463, 0.05892, 0.3989, 0.1115, 0.3989, 0.4328, 0.3463, 0.3802, 0.3463, 0.3802, 0.3989, 0.4328, 0.3989, 0.4863, 0.3463, 0.4337, 0.3463, 0.4337, 0.3989, 0.4863, 0.3989, 0.4863, 0.2928, 0.4337, 0.2928, 0.4337, 0.3453, 0.4863, 0.3453, 0.2721, 0.3998, 0.2195, 0.3998, 0.2195, 0.4524, 0.2721, 0.4524, 0.3257, 0.3998, 0.2731, 0.3998, 0.2731, 0.4524, 0.3257, 0.4524, 0.3792, 0.3998, 0.3266, 0.3998, 0.3266, 0.4524, 0.3792, 0.4524, 0.1115, 0.3998, 0.05892, 0.3998, 0.05892, 0.4524, 0.1115, 0.4524, 0.165, 0.3998, 0.1125, 0.3998, 0.1125, 0.4524, 0.165, 0.4524, 0.4328, 0.3998, 0.3802, 0.3998, 0.3802, 0.4524, 0.4328, 0.4524, 0.2186, 0.3998, 0.166, 0.3998, 0.166, 0.4524, 0.2186, 0.4524, 0.4863, 0.2392, 0.4337, 0.2392, 0.4337, 0.2918, 0.4863, 0.2918, 0.4863, 0.1857, 0.4337, 0.1857, 0.4337, 0.2383, 0.4863, 0.2383, 0.4863, 0.1321, 0.4337, 0.1321, 0.4337, 0.1847, 0.4863, 0.1847, 0.4863, 0.0786, 0.4337, 0.0786, 0.4337, 0.1312, 0.4863, 0.1312, 0.4863, 0.02505, 0.4337, 0.02505, 0.4337, 0.07763, 0.4863, 0.07763, 0.4863, 0.3998, 0.4337, 0.3998, 0.4337, 0.4524, 0.4863, 0.4524, 0.5398, 0.3998, 0.4873, 0.3998, 0.4873, 0.4524, 0.5398, 0.4524, 0.1115, 0.02505, 0.05892, 0.02505, 0.05892, 0.07763, 0.1115, 0.07763])
me_plane_006.use_remesh_preserve_volume = False
me_plane_006.use_remesh_preserve_attributes = False
me_plane_006.use_mirror_vertex_groups = False
me_plane_006.use_paint_bone_selection = False
me_plane_006.use_paint_mask = True
me_plane_006.update()
me_cube_010 = bpy.data.meshes.new('Cube.010')
me_cube_010.from_pydata([(-0.9, -1.0, 1.0), (-6.9, -1.0, 1.0), (1.1, 1.0, 1.0), (-2.9, -1.0, 2.0), (-4.9, -1.0, 1.0), (1.1, 1.0, 2.0), (1.1, -1.0, 1.0), (1.1, -1.0, 2.0), (-6.9, -1.0, 2.0), (-4.9, -1.0, 2.0), (-4.9, -1.0, 2.0), (17.1, -1.0, 1.0), (15.1, -1.0, 1.0), (13.1, -1.0, 1.0), (9.1, -1.0, 2.0), (9.1, 1.0, 2.0), (9.1, -1.0, 2.0), (15.1, -1.0, 2.0), (17.1, -1.0, 2.0), (11.1, -1.0, 2.0), (13.1, -1.0, 2.0), (-0.9, -1.0, 2.0), (9.1, -1.0, 1.0), (11.1, -1.0, 1.0), (13.1, -1.0, 1.0), (11.1, -1.0, 1.0), (13.1, -1.0, 2.0), (11.1, -1.0, 2.0), (9.1, 1.0, 1.0), (9.1, -1.0, 1.0), (-8.9, -1.0, 1.0), (-6.9, -1.0, 1.0), (-8.9, -1.0, 2.0), (-6.9, -1.0, 2.0), (-4.9, -1.0, 1.0), (-2.9, -1.0, 1.0), (-0.9, -1.0, 2.0), (-2.9, -1.0, 2.0), (-2.9, -1.0, 1.0), (-0.9, -1.0, 1.0)], [], [(7, 21, 0, 6), (3, 9, 34, 35), (10, 8, 1, 4), (5, 7, 6, 2), (18, 17, 12, 11), (17, 20, 13, 12), (26, 27, 25, 24), (14, 15, 28, 29), (19, 16, 22, 23), (33, 32, 30, 31), (36, 37, 38, 39)])
_uv = me_cube_010.uv_layers.new(name='UVMap')
_uv.uv.foreach_set('vector', [0.5, 0.875, 0.2501, 0.875, 0.25, 0.75, 0.5, 0.75, 0.25, 0.75, 4.995e-05, 0.75, 4.995e-05, 0.625, 0.25, 0.625, 0.25, 0.875, 5.001e-05, 0.875, 4.998e-05, 0.75, 0.25, 0.75, 0.5, 0.875, 0.2501, 0.875, 0.25, 0.75, 0.5, 0.75, 0.5, 1.0, 0.2501, 1.0, 0.25, 0.875, 0.5, 0.875, 0.25, 1.0, 4.995e-05, 1.0, 4.995e-05, 0.875, 0.25, 0.875, 0.75, 1.0, 0.5, 1.0, 0.5, 0.875, 0.75, 0.875, 1.0, 1.0, 0.75, 1.0, 0.75, 0.875, 1.0, 0.875, 1.0, 1.0, 0.75, 1.0, 0.75, 0.875, 1.0, 0.875, 0.25, 0.875, 5.001e-05, 0.875, 4.998e-05, 0.75, 0.25, 0.75, 0.25, 0.75, 4.995e-05, 0.75, 4.995e-05, 0.625, 0.25, 0.625])
me_cube_010.use_remesh_preserve_volume = False
me_cube_010.use_remesh_preserve_attributes = False
me_cube_010.use_mirror_vertex_groups = False
me_cube_010.update()
me_cube_003 = bpy.data.meshes.new('Cube.003')
me_cube_003.from_pydata([(-0.9, -1.0, -1.0), (-0.9, -1.0, 1.0), (-2.9, -1.0, -1.0), (-4.9, -1.0, -1.0), (-6.9, -1.0, -1.0), (-6.9, -1.0, 1.0), (1.1, 1.0, -1.0), (1.1, 1.0, 1.0), (1.1, -1.0, -1.0), (-2.9, -1.0, 1.0), (-4.9, -1.0, 1.0), (1.1, 1.0, 2.0), (1.1, -1.0, 1.0), (1.1, -1.0, 2.0), (-6.9, -1.0, 2.0), (-2.9, -1.0, 2.0), (-4.9, -1.0, 2.0), (17.1, -1.0, -1.0), (15.1, -1.0, -1.0), (13.1, -1.0, -1.0), (11.1, -1.0, -1.0), (9.1, -1.0, -1.0), (9.1, 1.0, -1.0), (17.1, -1.0, 1.0), (15.1, -1.0, 1.0), (13.1, -1.0, 1.0), (11.1, -1.0, 1.0), (9.1, -1.0, 1.0), (9.1, 1.0, 1.0), (15.1, -1.0, 2.0), (17.1, -1.0, 2.0), (9.1, -1.0, 2.0), (13.1, -1.0, 2.0), (-0.9, -1.0, 2.0), (-4.9, -1.0, 4.0), (-6.9, -1.0, 4.0), (1.1, -1.0, 4.0), (1.1, -1.0, 6.0), (-0.9, -1.0, 6.0), (-0.9, -1.0, 4.0), (-2.9, -1.0, 4.0), (1.1, 1.0, 4.0), (1.1, 1.0, 6.0), (-2.9, -1.0, 6.0), (9.1, 1.0, 2.0), (9.1, 1.0, 4.0), (9.1, -1.0, 4.0), (11.1, -1.0, 2.0), (13.1, -1.0, 4.0), (11.1, -1.0, 4.0), (13.1, -1.0, 6.0), (15.1, -1.0, 4.0), (17.1, -1.0, 4.0), (17.1, -1.0, 6.0), (15.1, -1.0, 6.0), (11.1, 1.0, 4.0), (11.1, 1.0, 6.0), (11.1, -1.0, 6.0), (-2.9, -1.0, 4.0), (-4.9, -1.0, 4.0), (-4.9, -1.0, 6.0), (-2.9, -1.0, 6.0), (-4.9, -1.0, 4.0), (-4.9, 1.0, 4.0), (-4.9, 1.0, 6.0), (-4.9, -1.0, 6.0), (-6.9, -1.0, -1.0), (-8.9, -1.0, -1.0), (-8.9, -1.0, 1.0), (-6.9, -1.0, 1.0), (-8.9, -1.0, 2.0), (-6.9, -1.0, 2.0), (-6.9, -1.0, 4.0), (-8.9, -1.0, 4.0)], [], [(12, 1, 0, 8), (1, 9, 2, 0), (9, 10, 3, 2), (10, 5, 4, 3), (7, 12, 8, 6), (23, 24, 18, 17), (24, 25, 19, 18), (25, 26, 20, 19), (26, 27, 21, 20), (28, 22, 21, 27), (36, 39, 33, 13), (39, 40, 15, 33), (40, 34, 16, 15), (34, 35, 14, 16), (41, 36, 13, 11), (37, 38, 39, 36), (38, 43, 40, 39), (42, 37, 36, 41), (49, 46, 31, 47), (45, 44, 31, 46), (48, 49, 47, 32), (51, 48, 32, 29), (50, 57, 49, 48), (52, 51, 29, 30), (53, 54, 51, 52), (54, 50, 48, 51), (56, 55, 49, 57), (61, 60, 59, 58), (64, 63, 62, 65), (69, 68, 67, 66), (72, 73, 70, 71)])
_uv = me_cube_003.uv_layers.new(name='UVMap')
_uv.uv.foreach_set('vector', [1.0, 0.9999, 0.7501, 0.9999, 0.75, 0.75, 1.0, 0.75, 0.25, 0.7499, 5.001e-05, 0.7499, 4.995e-05, 0.5, 0.25, 0.5, 0.25, 0.7499, 5.001e-05, 0.7499, 4.998e-05, 0.5, 0.25, 0.5, 0.5, 0.7499, 0.2501, 0.7499, 0.25, 0.5, 0.5, 0.5, 0.25, 0.9999, 5.001e-05, 0.9999, 4.995e-05, 0.75, 0.25, 0.75, 1.0, 0.7499, 0.7501, 0.7499, 0.75, 0.5, 1.0, 0.5, 0.75, 0.7499, 0.5001, 0.7499, 0.5, 0.5, 0.75, 0.5, 0.5, 0.7499, 0.2501, 0.7499, 0.25, 0.5, 0.5, 0.5, 0.25, 0.7499, 5.001e-05, 0.7499, 4.998e-05, 0.5, 0.25, 0.5, 0.25, 0.7499, 0.25, 0.5, 4.998e-05, 0.5, 5.001e-05, 0.7499, 0.5, 0.9999, 0.2501, 0.9999, 0.25, 0.75, 0.5, 0.75, 0.5, 0.9999, 0.2501, 0.9999, 0.25, 0.75, 0.5, 0.75, 0.5, 0.9999, 0.2501, 0.9999, 0.25, 0.75, 0.5, 0.75, 0.5, 0.4999, 0.2501, 0.4999, 0.25, 0.25, 0.5, 0.25, 0.75, 0.9999, 0.5001, 0.9999, 0.5, 0.75, 0.75, 0.75, 0.5, 0.9999, 0.2501, 0.9999, 0.25, 0.75, 0.5, 0.75, 0.5, 0.9999, 0.2501, 0.9999, 0.25, 0.75, 0.5, 0.75, 0.75, 0.9999, 0.5001, 0.9999, 0.5, 0.75, 0.75, 0.75, 0.5, 0.2499, 0.2501, 0.2499, 0.25, 1.192e-07, 0.5, 1.788e-07, 0.75, 0.2499, 0.75, 1.788e-07, 0.5, 1.192e-07, 0.5001, 0.2499, 0.5, 0.9999, 0.2501, 0.9999, 0.25, 0.75, 0.5, 0.75, 0.5, 0.4999, 0.2501, 0.4999, 0.25, 0.25, 0.5, 0.25, 0.5, 0.9999, 0.2501, 0.9999, 0.25, 0.75, 0.5, 0.75, 0.5, 0.4999, 0.2501, 0.4999, 0.25, 0.25, 0.5, 0.25, 0.5, 0.4999, 0.2501, 0.4999, 0.25, 0.25, 0.5, 0.25, 0.5, 0.4999, 0.2501, 0.4999, 0.25, 0.25, 0.5, 0.25, 0.75, 0.9999, 0.75, 0.75, 0.5, 0.75, 0.5001, 0.9999, 0.5, 0.9999, 0.2501, 0.9999, 0.25, 0.75, 0.5, 0.75, 0.75, 0.9999, 0.75, 0.75, 0.5, 0.75, 0.5001, 0.9999, 0.5, 0.7499, 0.2501, 0.7499, 0.25, 0.5, 0.5, 0.5, 0.5, 0.4999, 0.2501, 0.4999, 0.25, 0.25, 0.5, 0.25])
me_cube_003.use_remesh_preserve_volume = False
me_cube_003.use_remesh_preserve_attributes = False
me_cube_003.use_mirror_vertex_groups = False
me_cube_003.update()
me_plane_004 = bpy.data.meshes.new('Plane.004')
me_plane_004.from_pydata([(2.0, -1.0, 1.0), (6.0, -1.0, 1.0), (4.0, -1.0, 1.0), (6.0, 1.0, 1.0), (4.0, 1.0, 1.0), (2.0, 1.0, 1.0), (2.0, 1.0, -1.0), (2.0, -1.0, -1.0), (2.0, -1.0, -3.0), (-2.0, 1.0, -1.0), (-2.0, -1.0, -1.0), (-2.0, -1.0, 1.0), (-2.0, 1.0, 1.0), (4.0, 1.0, -3.0), (2.0, 1.0, -3.0), (4.0, -1.0, -3.0), (6.0, -1.0, -3.0), (8.0, -1.0, -3.0), (8.0, 1.0, -3.0), (6.0, 1.0, -3.0), (-2.0, -1.0, -3.0), (-2.0, 1.0, -3.0), (-4.0, -1.0, -3.0), (-4.0, 1.0, -3.0), (-8.0, -1.0, -3.0), (-6.0, -1.0, -3.0), (-6.0, 1.0, -3.0), (-10.0, -1.0, -3.0), (-8.0, 1.0, -3.0), (-10.0, 1.0, -3.0)], [], [(2, 1, 3, 4), (0, 2, 4, 5), (7, 0, 5, 6), (11, 10, 9, 12), (8, 7, 6, 14), (10, 20, 21, 9), (8, 14, 13, 15), (15, 13, 19, 16), (16, 19, 18, 17), (22, 23, 21, 20), (25, 26, 23, 22), (24, 28, 26, 25), (27, 29, 28, 24)])
_uv = me_plane_004.uv_layers.new(name='UVMap')
_uv.uv.foreach_set('vector', [9.998e-05, 0.0001001, 0.9999, 9.998e-05, 0.9999, 0.9999, 9.998e-05, 0.9999, 9.998e-05, 0.0001, 0.9999, 9.998e-05, 0.9999, 0.9999, 9.998e-05, 0.9999, 0.9999, 0.9999, 0.0001, 0.9999, 9.998e-05, 9.998e-05, 0.9999, 9.998e-05, 9.998e-05, 0.9999, 9.998e-05, 9.998e-05, 0.9999, 9.998e-05, 0.9999, 0.9999, 0.9999, 0.9999, 9.998e-05, 0.9999, 9.998e-05, 9.998e-05, 0.9999, 0.0001001, 0.0001002, 0.9999, 9.998e-05, 0.0001002, 0.9999, 9.998e-05, 0.9999, 0.9999, 9.998e-05, 0.0001, 9.998e-05, 0.9999, 0.9999, 0.9999, 0.9999, 9.998e-05, 9.998e-05, 0.0001, 9.998e-05, 0.9999, 0.9999, 0.9999, 0.9999, 9.998e-05, 9.998e-05, 0.0001, 9.998e-05, 0.9999, 0.9999, 0.9999, 0.9999, 9.998e-05, 9.998e-05, 0.0001, 9.998e-05, 0.9999, 0.9999, 0.9999, 0.9999, 9.998e-05, 9.998e-05, 0.0001, 9.998e-05, 0.9999, 0.9999, 0.9999, 0.9999, 9.998e-05, 9.998e-05, 0.0001, 9.998e-05, 0.9999, 0.9999, 0.9999, 0.9999, 9.998e-05, 9.998e-05, 0.0001, 9.998e-05, 0.9999, 0.9999, 0.9999, 0.9999, 9.998e-05])
me_plane_004.use_remesh_preserve_volume = False
me_plane_004.use_remesh_preserve_attributes = False
me_plane_004.use_mirror_vertex_groups = False
me_plane_004.update()
me_cube = bpy.data.meshes.new('Cube')
me_cube.from_pydata([(-3.0, -1.0, -1.0), (-1.0, -1.0, -1.0), (-1.0, -1.0, 0.0), (-5.0, 1.0, -1.0), (-3.0, -1.0, 0.0), (-5.0, -1.0, 0.0), (5.0, -1.0, -1.0), (1.0, -1.0, -1.0), (3.0, -1.0, -1.0), (13.0, 1.0, -1.0), (9.0, 1.0, -1.0), (7.0, 1.0, -1.0), (9.0, -1.0, -1.0), (-5.0, -1.0, -1.0), (-9.0, -1.0, -1.0), (-9.0, 1.0, -1.0), (-7.0, -1.0, -1.0), (-7.0, -1.0, 0.0), (-9.0, -1.0, 0.0), (9.0, -1.0, 0.0), (11.0, -1.0, -1.0), (7.0, -1.0, 0.0), (7.0, -1.0, -1.0), (5.0, -1.0, 0.0), (3.0, -1.0, 0.0), (1.0, -1.0, 0.0), (13.0, -1.0, 0.0), (15.0, -1.0, 0.0), (15.0, -1.0, -1.0), (13.0, -1.0, -1.0), (11.0, -1.0, 0.0), (3.0, 3.0, -5.96e-08), (3.0, 1.0, -1.0), (3.0, 3.0, -1.0), (5.0, 3.0, -5.96e-08), (5.0, 1.0, -1.0), (5.0, 3.0, -1.0), (7.0, 3.0, -1.0), (9.0, 3.0, -5.96e-08), (7.0, 3.0, -5.96e-08), (9.0, 3.0, -1.0), (11.0, 3.0, -5.96e-08), (11.0, 1.0, -1.0), (13.0, 3.0, -1.0), (11.0, 3.0, -1.0), (15.0, 3.0, -5.96e-08), (13.0, 3.0, -5.96e-08), (15.0, 3.0, -1.0), (15.0, 1.0, -1.0), (-7.0, 3.0, -5.96e-08), (-9.0, 3.0, -5.96e-08), (-9.0, 3.0, -1.0), (-7.0, 3.0, -1.0), (-5.0, 3.0, -5.96e-08), (-5.0, 3.0, -1.0), (-7.0, 1.0, -1.0), (-3.0, 3.0, -5.96e-08), (-3.0, 3.0, -1.0), (-1.0, 3.0, -5.96e-08), (-1.0, 3.0, -1.0), (-3.0, 1.0, -1.0), (-1.0, 1.0, -1.0), (1.0, 3.0, -5.96e-08), (1.0, 1.0, -1.0), (1.0, 3.0, -1.0)], [], [(27, 26, 29, 28), (50, 49, 52, 51), (25, 2, 1, 7), (1, 61, 63, 7), (2, 4, 0, 1), (0, 60, 61, 1), (4, 5, 13, 0), (13, 3, 60, 0), (6, 35, 11, 22), (8, 32, 35, 6), (7, 63, 32, 8), (20, 42, 9, 29), (12, 10, 42, 20), (22, 11, 10, 12), (16, 55, 3, 13), (14, 15, 55, 16), (29, 9, 48, 28), (5, 17, 16, 13), (17, 18, 14, 16), (30, 19, 12, 20), (19, 21, 22, 12), (21, 23, 6, 22), (23, 24, 8, 6), (24, 25, 7, 8), (26, 30, 20, 29), (62, 31, 33, 64), (33, 32, 63, 64), (31, 34, 36, 33), (36, 35, 32, 33), (34, 39, 37, 36), (37, 11, 35, 36), (39, 38, 40, 37), (40, 10, 11, 37), (38, 41, 44, 40), (44, 42, 10, 40), (41, 46, 43, 44), (43, 9, 42, 44), (46, 45, 47, 43), (47, 48, 9, 43), (52, 55, 15, 51), (49, 53, 54, 52), (54, 3, 55, 52), (53, 56, 57, 54), (57, 60, 3, 54), (56, 58, 59, 57), (59, 61, 60, 57), (58, 62, 64, 59), (64, 63, 61, 59)])
_uv = me_cube.uv_layers.new(name='UVMap')
_uv.uv.foreach_set('vector', [0.5, 0.75, 7.085e-05, 0.75, 7.085e-05, 0.5, 0.5, 0.5, 0.5, 0.75, 7.085e-05, 0.75, 7.085e-05, 0.5, 0.5, 0.5, 0.5, 1.0, 7.085e-05, 1.0, 7.085e-05, 0.75, 0.5, 0.75, 0.5001, 1.0, 0.5001, 0.5001, 1.0, 0.5001, 1.0, 1.0, 0.5, 0.75, 7.085e-05, 0.75, 7.085e-05, 0.5, 0.5, 0.5, 0.5001, 1.0, 0.5001, 0.5001, 1.0, 0.5001, 1.0, 1.0, 0.5, 0.75, 7.085e-05, 0.75, 7.085e-05, 0.5, 0.5, 0.5, 0.5001, 1.0, 0.5001, 0.5001, 1.0, 0.5001, 1.0, 1.0, 0.5001, 1.0, 0.5001, 0.5001, 1.0, 0.5001, 1.0, 1.0, 0.5001, 1.0, 0.5001, 0.5001, 1.0, 0.5001, 1.0, 1.0, 0.5001, 1.0, 0.5001, 0.5001, 1.0, 0.5001, 1.0, 1.0, 0.5001, 1.0, 0.5001, 0.5001, 1.0, 0.5001, 1.0, 1.0, 0.5001, 1.0, 0.5001, 0.5001, 1.0, 0.5001, 1.0, 1.0, 0.5001, 1.0, 0.5001, 0.5001, 1.0, 0.5001, 1.0, 1.0, 0.5001, 1.0, 0.5001, 0.5001, 1.0, 0.5001, 1.0, 1.0, 0.5001, 1.0, 0.5001, 0.5001, 1.0, 0.5001, 1.0, 1.0, 0.5001, 1.0, 0.5001, 0.5001, 1.0, 0.5001, 1.0, 1.0, 0.5, 0.75, 7.085e-05, 0.75, 7.085e-05, 0.5, 0.5, 0.5, 0.5, 0.75, 7.085e-05, 0.75, 7.085e-05, 0.5, 0.5, 0.5, 0.5, 0.75, 7.085e-05, 0.75, 7.085e-05, 0.5, 0.5, 0.5, 0.5, 0.75, 7.085e-05, 0.75, 7.085e-05, 0.5, 0.5, 0.5, 0.5, 0.75, 7.085e-05, 0.75, 7.085e-05, 0.5, 0.5, 0.5, 0.5, 1.0, 7.085e-05, 1.0, 7.085e-05, 0.75, 0.5, 0.75, 0.5, 1.0, 7.085e-05, 1.0, 7.085e-05, 0.75, 0.5, 0.75, 0.5, 0.75, 7.085e-05, 0.75, 7.085e-05, 0.5, 0.5, 0.5, 0.5, 1.0, 7.085e-05, 1.0, 7.085e-05, 0.75, 0.5, 0.75, 0.5001, 1.0, 0.5001, 0.5001, 1.0, 0.5001, 1.0, 1.0, 0.5, 1.0, 7.085e-05, 1.0, 7.085e-05, 0.75, 0.5, 0.75, 0.5001, 1.0, 0.5001, 0.5001, 1.0, 0.5001, 1.0, 1.0, 0.5, 0.75, 7.085e-05, 0.75, 7.085e-05, 0.5, 0.5, 0.5, 0.5001, 1.0, 0.5001, 0.5001, 1.0, 0.5001, 1.0, 1.0, 0.5, 0.75, 7.085e-05, 0.75, 7.085e-05, 0.5, 0.5, 0.5, 0.5001, 1.0, 0.5001, 0.5001, 1.0, 0.5001, 1.0, 1.0, 0.5, 0.75, 7.085e-05, 0.75, 7.085e-05, 0.5, 0.5, 0.5, 0.5001, 1.0, 0.5001, 0.5001, 1.0, 0.5001, 1.0, 1.0, 0.5, 0.75, 7.085e-05, 0.75, 7.085e-05, 0.5, 0.5, 0.5, 0.5001, 1.0, 0.5001, 0.5001, 1.0, 0.5001, 1.0, 1.0, 0.5, 0.75, 7.085e-05, 0.75, 7.085e-05, 0.5, 0.5, 0.5, 0.5001, 1.0, 0.5001, 0.5001, 1.0, 0.5001, 1.0, 1.0, 0.5001, 1.0, 0.5001, 0.5001, 1.0, 0.5001, 1.0, 1.0, 0.5, 0.75, 7.085e-05, 0.75, 7.085e-05, 0.5, 0.5, 0.5, 0.5001, 1.0, 0.5001, 0.5001, 1.0, 0.5001, 1.0, 1.0, 0.5, 0.75, 7.085e-05, 0.75, 7.085e-05, 0.5, 0.5, 0.5, 0.5001, 1.0, 0.5001, 0.5001, 1.0, 0.5001, 1.0, 1.0, 0.5, 0.75, 7.085e-05, 0.75, 7.085e-05, 0.5, 0.5, 0.5, 0.5001, 1.0, 0.5001, 0.5001, 1.0, 0.5001, 1.0, 1.0, 0.5, 1.0, 7.085e-05, 1.0, 7.085e-05, 0.75, 0.5, 0.75, 0.5001, 1.0, 0.5001, 0.5001, 1.0, 0.5001, 1.0, 1.0])
me_cube.materials.append(mat_material)
me_cube.use_remesh_preserve_volume = False
me_cube.use_remesh_preserve_attributes = False
me_cube.use_mirror_vertex_groups = False
me_cube.update()
me_cube_015 = bpy.data.meshes.new('Cube.015')
me_cube_015.from_pydata([(-0.9, -1.0, 1.0), (-2.9, -1.0, 1.0), (9.1, -1.0, 2.0), (-4.9, -1.0, 1.0), (-6.9, -1.0, 1.0), (7.1, -1.0, 1.0), (9.1, -1.0, 1.0), (17.1, -1.0, 1.0), (15.1, -1.0, 1.0), (11.1, -1.0, 1.0), (13.1, -1.0, 1.0), (15.1, -1.0, 2.0), (3.1, -1.0, 1.0), (5.1, -1.0, 1.0), (1.1, -1.0, 1.0), (1.1, -1.0, 2.0), (5.1, -1.0, 2.0), (-0.9, -1.0, 2.0), (-2.9, -1.0, 2.0), (-4.9, -1.0, 2.0), (-6.9, -1.0, 2.0), (17.1, -1.0, 2.0), (13.1, -1.0, 2.0), (11.1, -1.0, 2.0), (7.1, -1.0, 2.0), (3.1, -1.0, 2.0)], [], [(24, 16, 13, 5), (15, 17, 0, 14), (17, 18, 1, 0), (18, 19, 3, 1), (19, 20, 4, 3), (2, 24, 5, 6), (21, 11, 8, 7), (11, 22, 10, 8), (22, 23, 9, 10), (23, 2, 6, 9), (16, 25, 12, 13), (25, 15, 14, 12)])
_uv = me_cube_015.uv_layers.new(name='UVMap')
_uv.uv.foreach_set('vector', [0.75, 0.75, 0.5001, 0.75, 0.5, 0.625, 0.75, 0.625, 1.0, 0.75, 0.7501, 0.75, 0.75, 0.625, 1.0, 0.625, 0.25, 0.625, 4.995e-05, 0.625, 4.995e-05, 0.5, 0.25, 0.5, 0.25, 0.625, 5.001e-05, 0.625, 4.998e-05, 0.5, 0.25, 0.5, 0.25, 0.625, 5.001e-05, 0.625, 4.998e-05, 0.5, 0.25, 0.5, 0.25, 0.75, 5.001e-05, 0.75, 4.998e-05, 0.625, 0.25, 0.625, 0.75, 0.875, 0.5001, 0.875, 0.5, 0.75, 0.75, 0.75, 0.5, 0.75, 0.25, 0.75, 0.25, 0.625, 0.5, 0.625, 0.5, 0.75, 0.2501, 0.75, 0.25, 0.625, 0.5, 0.625, 0.25, 0.75, 5.001e-05, 0.75, 4.998e-05, 0.625, 0.25, 0.625, 1.0, 0.875, 0.7501, 0.875, 0.75, 0.75, 1.0, 0.75, 1.0, 0.75, 0.7501, 0.75, 0.75, 0.625, 1.0, 0.625])
me_cube_015.use_remesh_preserve_volume = False
me_cube_015.use_remesh_preserve_attributes = False
me_cube_015.use_mirror_vertex_groups = False
me_cube_015.update()
me_cube_004 = bpy.data.meshes.new('Cube.004')
me_cube_004.from_pydata([(-0.9, -1.0, -1.0), (-0.9, -1.0, 1.0), (-2.9, -1.0, 1.0), (-2.9, -1.0, -1.0), (-4.9, -1.0, -1.0), (-6.9, -1.0, -1.0), (9.1, -1.0, 2.0), (-4.9, -1.0, 1.0), (-6.9, -1.0, 1.0), (7.1, -1.0, 1.0), (9.1, -1.0, 1.0), (17.1, -1.0, -1.0), (17.1, -1.0, 1.0), (15.1, -1.0, -1.0), (15.1, -1.0, 1.0), (13.1, -1.0, -1.0), (11.1, -1.0, 1.0), (11.1, -1.0, -1.0), (13.1, -1.0, 1.0), (7.1, -1.0, -1.0), (9.1, -1.0, -1.0), (15.1, -1.0, 2.0), (5.1, -1.0, -1.0), (3.1, -1.0, -1.0), (3.1, -1.0, 1.0), (1.1, -1.0, -1.0), (5.1, -1.0, 1.0), (1.1, -1.0, 1.0), (1.1, -1.0, 2.0), (5.1, -1.0, 2.0), (-0.9, -1.0, 2.0), (-0.9, -1.0, 4.0), (-2.9, -1.0, 2.0), (-4.9, -1.0, 2.0), (-4.9, -1.0, 4.0), (-6.9, -1.0, 2.0), (17.1, -1.0, 2.0), (17.1, -1.0, 4.0), (13.1, -1.0, 2.0), (11.1, -1.0, 2.0), (7.1, -1.0, 2.0), (5.1, -1.0, 4.0), (3.1, -1.0, 2.0), (1.1, -1.0, 4.0), (-2.9, -1.0, 4.0), (-6.9, -1.0, 4.0), (-6.9, -1.0, 6.0), (1.1, -1.0, 6.0), (-2.9, -1.0, 8.0), (-2.9, -1.0, 6.0), (-4.9, -1.0, 6.0), (-4.9, -1.0, 8.0), (-6.9, -1.0, 8.0), (9.1, -1.0, 4.0), (11.1, -1.0, 4.0), (9.1, -1.0, 6.0), (15.1, -1.0, 6.0), (13.1, -1.0, 6.0), (13.1, -1.0, 4.0), (9.1, -1.0, 8.0), (15.1, 1.0, 4.0), (15.1, 1.0, 6.0), (15.1, -1.0, 4.0), (11.1, 1.0, 6.0), (11.1, 1.0, 8.0), (11.1, -1.0, 6.0), (11.1, -1.0, 8.0), (3.1, 1.0, 4.0), (3.1, 1.0, 6.0), (3.1, -1.0, 4.0), (3.1, -1.0, 6.0), (-0.9, 1.0, 6.0), (-0.9, 1.0, 8.0), (-0.9, -1.0, 6.0), (-0.9, -1.0, 8.0), (7.1, 1.0, 6.0), (7.1, 1.0, 8.0), (7.1, -1.0, 8.0), (7.1, 1.0, 4.0), (7.1, -1.0, 4.0), (7.1, -1.0, 6.0)], [], [(12, 14, 13, 11), (27, 1, 0, 25), (1, 2, 3, 0), (2, 7, 4, 3), (7, 8, 5, 4), (14, 18, 15, 13), (18, 16, 17, 15), (16, 10, 20, 17), (9, 26, 22, 19), (10, 9, 19, 20), (26, 24, 23, 22), (24, 27, 25, 23), (43, 31, 30, 28), (48, 51, 50, 49), (64, 66, 65, 63), (68, 70, 69, 67), (72, 74, 73, 71), (31, 44, 32, 30), (44, 34, 33, 32), (34, 45, 35, 33), (37, 62, 21, 36), (62, 58, 38, 21), (58, 54, 39, 38), (79, 41, 29, 40), (53, 79, 40, 6), (41, 69, 42, 29), (69, 43, 28, 42), (54, 53, 6, 39), (73, 49, 44, 31), (49, 50, 34, 44), (50, 46, 45, 34), (47, 73, 31, 43), (70, 47, 43, 69), (74, 48, 49, 73), (51, 52, 46, 50), (55, 80, 79, 53), (65, 55, 53, 54), (56, 57, 58, 62), (57, 65, 54, 58), (59, 77, 80, 55), (66, 59, 55, 65), (61, 56, 62, 60), (76, 75, 80, 77), (75, 78, 79, 80)])
_uv = me_cube_004.uv_layers.new(name='UVMap')
_uv.uv.foreach_set('vector', [0.5, 0.7499, 0.2501, 0.7499, 0.25, 0.5, 0.5, 0.5, 0.25, 0.7499, 5.001e-05, 0.7499, 4.998e-05, 0.5, 0.25, 0.5, 0.5, 0.7499, 0.2501, 0.7499, 0.25, 0.5, 0.5, 0.5, 0.5, 0.7499, 0.2501, 0.7499, 0.25, 0.5, 0.5, 0.5, 0.5, 0.7499, 0.2501, 0.7499, 0.25, 0.5, 0.5, 0.5, 1.0, 0.7499, 0.7501, 0.7499, 0.75, 0.5, 1.0, 0.5, 0.75, 0.7499, 0.5001, 0.7499, 0.5, 0.5, 0.75, 0.5, 0.25, 0.7499, 5.001e-05, 0.7499, 4.995e-05, 0.5, 0.25, 0.5, 0.5, 0.7499, 0.2501, 0.7499, 0.25, 0.5, 0.5, 0.5, 0.25, 0.7499, 5.001e-05, 0.7499, 4.998e-05, 0.5, 0.25, 0.5, 0.5, 0.7499, 0.2501, 0.7499, 0.25, 0.5, 0.5, 0.5, 0.25, 0.7499, 5.001e-05, 0.7499, 4.998e-05, 0.5, 0.25, 0.5, 0.5, 0.9999, 0.2501, 0.9999, 0.25, 0.75, 0.5, 0.75, 0.5, 0.4999, 0.2501, 0.4999, 0.25, 0.25, 0.5, 0.25, 0.75, 0.9999, 0.5001, 0.9999, 0.5, 0.75, 0.75, 0.75, 0.75, 0.9999, 0.5001, 0.9999, 0.5, 0.75, 0.75, 0.75, 0.75, 0.4999, 0.5001, 0.4999, 0.5, 0.25, 0.75, 0.25, 0.5, 0.4999, 0.2501, 0.4999, 0.25, 0.25, 0.5, 0.25, 0.5, 0.4999, 0.2501, 0.4999, 0.25, 0.25, 0.5, 0.25, 0.5, 0.4999, 0.2501, 0.4999, 0.25, 0.25, 0.5, 0.25, 0.75, 0.2499, 0.5001, 0.2499, 0.5, 1.192e-07, 0.75, 1.788e-07, 0.5, 0.4999, 0.2501, 0.4999, 0.25, 0.25, 0.5, 0.25, 0.5, 0.4999, 0.2501, 0.4999, 0.25, 0.25, 0.5, 0.25, 0.5, 0.2499, 0.2501, 0.2499, 0.25, 1.192e-07, 0.5, 1.788e-07, 0.5, 0.9999, 0.2501, 0.9999, 0.25, 0.75, 0.5, 0.75, 0.5, 0.2499, 0.2501, 0.2499, 0.25, 1.192e-07, 0.5, 1.788e-07, 0.5, 0.9999, 0.2501, 0.9999, 0.25, 0.75, 0.5, 0.75, 0.5, 0.9999, 0.2501, 0.9999, 0.25, 0.75, 0.5, 0.75, 0.5, 0.4999, 0.2501, 0.4999, 0.25, 0.25, 0.5, 0.25, 0.5, 0.4999, 0.2501, 0.4999, 0.25, 0.25, 0.5, 0.25, 0.5, 0.4999, 0.2501, 0.4999, 0.25, 0.25, 0.5, 0.25, 0.5, 0.9999, 0.2501, 0.9999, 0.25, 0.75, 0.5, 0.75, 0.5, 0.9999, 0.2501, 0.9999, 0.25, 0.75, 0.5, 0.75, 0.5, 0.4999, 0.2501, 0.4999, 0.25, 0.25, 0.5, 0.25, 0.5, 0.4999, 0.2501, 0.4999, 0.25, 0.25, 0.5, 0.25, 0.5, 0.9999, 0.2501, 0.9999, 0.25, 0.75, 0.5, 0.75, 0.5, 0.9999, 0.2501, 0.9999, 0.25, 0.75, 0.5, 0.75, 0.5, 0.4999, 0.2501, 0.4999, 0.25, 0.25, 0.5, 0.25, 0.5, 0.4999, 0.2501, 0.4999, 0.25, 0.25, 0.5, 0.25, 0.5, 0.9999, 0.2501, 0.9999, 0.25, 0.75, 0.5, 0.75, 0.5, 0.9999, 0.2501, 0.9999, 0.25, 0.75, 0.5, 0.75, 0.75, 0.4999, 0.5001, 0.4999, 0.5, 0.25, 0.75, 0.25, 0.75, 0.9999, 0.75, 0.75, 0.5, 0.75, 0.5001, 0.9999, 0.75, 0.9999, 0.75, 0.75, 0.5, 0.75, 0.5001, 0.9999])
me_cube_004.use_remesh_preserve_volume = False
me_cube_004.use_remesh_preserve_attributes = False
me_cube_004.use_mirror_vertex_groups = False
me_cube_004.update()
me_cube_002 = bpy.data.meshes.new('Cube.002')
me_cube_002.from_pydata([(-4.0, 1.0, -1.0), (-4.0, -1.0, 9.0), (-4.0, 1.0, 9.0), (-2.0, 1.0, -1.0), (-2.0, -1.0, -1.0), (-2.0, 1.0, 9.0), (-4.0, -1.0, -1.0), (-2.0, -1.0, 9.0), (-2.0, -1.0, 19.0), (-4.0, -1.0, 9.0), (-2.0, 1.0, 19.0), (-2.0, -1.0, 9.0), (-2.0, 1.0, 9.0), (-4.0, 1.0, 19.0), (-4.0, -1.0, 19.0), (-4.0, 1.0, 9.0), (-2.0, -1.0, 29.0), (-4.0, -1.0, 19.0), (-2.0, 1.0, 29.0), (-2.0, -1.0, 19.0), (-2.0, 1.0, 19.0), (-4.0, 1.0, 29.0), (-4.0, -1.0, 29.0), (-4.0, 1.0, 19.0), (-2.0, -1.0, 39.0), (-4.0, -1.0, 29.0), (-2.0, 1.0, 39.0), (-2.0, -1.0, 29.0), (-2.0, 1.0, 29.0), (-4.0, 1.0, 39.0), (-4.0, -1.0, 39.0), (-4.0, 1.0, 29.0), (8.0, -1.0, 13.0), (-2.0, -1.0, 15.0), (8.0, 1.0, 13.0), (-2.0, -1.0, 13.0), (-2.0, 1.0, 13.0), (8.0, 1.0, 15.0), (8.0, -1.0, 15.0), (-2.0, 1.0, 15.0), (8.0, -1.0, 23.0), (-2.0, -1.0, 25.0), (8.0, 1.0, 23.0), (-2.0, -1.0, 23.0), (-2.0, 1.0, 23.0), (8.0, 1.0, 25.0), (8.0, -1.0, 25.0), (-2.0, 1.0, 25.0), (-14.0, -1.0, 35.0), (-4.0, -1.0, 33.0), (-14.0, 1.0, 35.0), (-4.0, -1.0, 35.0), (-4.0, 1.0, 35.0), (-14.0, 1.0, 33.0), (-14.0, -1.0, 33.0), (-4.0, 1.0, 33.0), (7.0, 1.0, 23.0), (3.0, 1.0, 19.0), (3.0, 1.0, 23.0), (3.0, -1.0, 23.0), (7.0, -1.0, 23.0), (3.0, 1.0, 15.0), (7.0, -1.0, 15.0), (7.0, 1.0, 15.0), (7.0, 1.0, 19.0), (3.0, -1.0, 19.0), (3.0, -1.0, 15.0), (7.0, -1.0, 19.0), (-26.0, 1.0, 36.0), (-26.0, 1.0, 32.0), (-22.0, 1.0, 36.0), (-26.0, -1.0, 36.0), (-26.0, -1.0, 32.0), (-22.0, 1.0, 32.0), (-22.0, -1.0, 36.0), (-22.0, -1.0, 32.0), (-18.0, 1.0, 36.0), (-18.0, 1.0, 32.0), (-14.0, 1.0, 32.0), (-14.0, 1.0, 36.0), (-14.0, -1.0, 32.0), (-18.0, -1.0, 36.0), (-18.0, -1.0, 32.0), (-14.0, -1.0, 36.0), (18.0, 45.0, -1.0), (18.0, 43.0, 9.0), (18.0, 45.0, 9.0), (20.0, 45.0, -1.0), (20.0, 43.0, -1.0), (20.0, 45.0, 9.0), (18.0, 43.0, -1.0), (20.0, 43.0, 9.0), (20.0, 43.0, 19.0), (18.0, 43.0, 9.0), (20.0, 45.0, 19.0), (20.0, 43.0, 9.0), (20.0, 45.0, 9.0), (18.0, 45.0, 19.0), (18.0, 43.0, 19.0), (18.0, 45.0, 9.0), (20.0, 43.0, 29.0), (18.0, 43.0, 19.0), (20.0, 45.0, 29.0), (20.0, 43.0, 19.0), (20.0, 45.0, 19.0), (18.0, 45.0, 29.0), (18.0, 43.0, 29.0), (18.0, 45.0, 19.0), (20.0, 43.0, 39.0), (18.0, 43.0, 29.0), (20.0, 45.0, 39.0), (20.0, 43.0, 29.0), (20.0, 45.0, 29.0), (18.0, 45.0, 39.0), (18.0, 43.0, 39.0), (18.0, 45.0, 29.0), (7.714, 45.0, 13.0), (17.71, 45.0, 15.0), (7.714, 43.0, 13.0), (17.71, 45.0, 13.0), (17.71, 43.0, 13.0), (7.714, 43.0, 15.0), (7.714, 45.0, 15.0), (17.71, 43.0, 15.0), (7.714, 45.0, 23.0), (17.71, 45.0, 25.0), (7.714, 43.0, 23.0), (17.71, 45.0, 23.0), (17.71, 43.0, 23.0), (7.714, 43.0, 25.0), (7.714, 45.0, 25.0), (17.71, 43.0, 25.0), (20.0, 33.0, 35.0), (20.0, 43.0, 33.0), (18.0, 33.0, 35.0), (20.0, 43.0, 35.0), (18.0, 43.0, 35.0), (18.0, 33.0, 33.0), (20.0, 33.0, 33.0), (18.0, 43.0, 33.0), (8.714, 43.0, 23.0), (12.71, 43.0, 19.0), (12.71, 43.0, 23.0), (12.71, 45.0, 23.0), (8.714, 45.0, 23.0), (12.71, 43.0, 15.0), (8.714, 45.0, 15.0), (8.714, 43.0, 15.0), (8.714, 43.0, 19.0), (12.71, 45.0, 19.0), (12.71, 45.0, 15.0), (8.714, 45.0, 19.0), (18.0, 21.0, 36.0), (18.0, 21.0, 32.0), (18.0, 25.0, 36.0), (20.0, 21.0, 36.0), (20.0, 21.0, 32.0), (18.0, 25.0, 32.0), (20.0, 25.0, 36.0), (20.0, 25.0, 32.0), (18.0, 29.0, 36.0), (18.0, 29.0, 32.0), (18.0, 33.0, 32.0), (18.0, 33.0, 36.0), (20.0, 33.0, 32.0), (20.0, 29.0, 36.0), (20.0, 29.0, 32.0), (20.0, 33.0, 36.0)], [], [(2, 5, 3, 0), (7, 5, 2, 1), (5, 7, 4, 3), (2, 0, 6, 1), (1, 6, 4, 7), (14, 9, 11, 8), (13, 15, 9, 14), (10, 8, 11, 12), (8, 10, 13, 14), (13, 10, 12, 15), (22, 17, 19, 16), (21, 23, 17, 22), (18, 16, 19, 20), (16, 18, 21, 22), (21, 18, 20, 23), (30, 25, 27, 24), (29, 31, 25, 30), (26, 24, 27, 28), (24, 26, 29, 30), (29, 26, 28, 31), (38, 33, 35, 32), (37, 39, 33, 38), (34, 32, 35, 36), (32, 34, 37, 38), (37, 34, 36, 39), (46, 41, 43, 40), (45, 47, 41, 46), (42, 40, 43, 44), (40, 42, 45, 46), (45, 42, 44, 47), (54, 49, 51, 48), (53, 55, 49, 54), (50, 48, 51, 52), (48, 50, 53, 54), (53, 50, 52, 55), (67, 65, 66, 62), (66, 65, 57, 61), (62, 63, 64, 67), (64, 63, 61, 57), (60, 59, 65, 67), (83, 81, 82, 80), (65, 59, 58, 57), (67, 64, 56, 60), (56, 64, 57, 58), (70, 73, 69, 68), (72, 71, 68, 69), (74, 71, 72, 75), (76, 77, 73, 70), (81, 74, 75, 82), (79, 78, 77, 76), (80, 78, 79, 83), (75, 72, 69, 73), (82, 75, 73, 77), (80, 82, 77, 78), (86, 89, 87, 84), (91, 89, 86, 85), (89, 91, 88, 87), (86, 84, 90, 85), (85, 90, 88, 91), (98, 93, 95, 92), (97, 99, 93, 98), (94, 92, 95, 96), (92, 94, 97, 98), (97, 94, 96, 99), (106, 101, 103, 100), (105, 107, 101, 106), (102, 100, 103, 104), (100, 102, 105, 106), (105, 102, 104, 107), (114, 109, 111, 108), (113, 115, 109, 114), (110, 108, 111, 112), (108, 110, 113, 114), (113, 110, 112, 115), (122, 117, 119, 116), (121, 123, 117, 122), (118, 116, 119, 120), (116, 118, 121, 122), (121, 118, 120, 123), (130, 125, 127, 124), (129, 131, 125, 130), (126, 124, 127, 128), (124, 126, 129, 130), (129, 126, 128, 131), (138, 133, 135, 132), (137, 139, 133, 138), (134, 132, 135, 136), (132, 134, 137, 138), (137, 134, 136, 139), (151, 149, 150, 146), (150, 149, 141, 145), (146, 147, 148, 151), (148, 147, 145, 141), (144, 143, 149, 151), (167, 165, 166, 164), (149, 143, 142, 141), (151, 148, 140, 144), (140, 148, 141, 142), (154, 157, 153, 152), (156, 155, 152, 153), (158, 155, 156, 159), (160, 161, 157, 154), (165, 158, 159, 166), (163, 162, 161, 160), (164, 162, 163, 167), (159, 156, 153, 157), (166, 159, 157, 161), (164, 166, 161, 162)])
_uv = me_cube_002.uv_layers.new(name='UVMap')
_uv.uv.foreach_set('vector', [0.0625, 1.0, 5.587e-08, 1.0, -1.192e-07, 0.75, 0.0625, 0.75, 0.0625, 1.0, 0.0625, 0.9375, 0.125, 0.9375, 0.125, 1.0, 0.0625, 1.0, 5.587e-08, 1.0, -1.192e-07, 0.75, 0.0625, 0.75, 0.0625, 1.0, 0.0625, 0.75, -1.192e-07, 0.75, 5.587e-08, 1.0, 0.0625, 1.0, 0.0625, 0.75, -1.192e-07, 0.75, 5.587e-08, 1.0, 0.0625, 1.0, 0.0625, 0.75, -1.192e-07, 0.75, 5.587e-08, 1.0, 0.0625, 1.0, 0.0625, 0.75, -1.192e-07, 0.75, 5.587e-08, 1.0, 0.0625, 1.0, 5.587e-08, 1.0, -1.192e-07, 0.75, 0.0625, 0.75, 0.0625, 1.0, 0.0625, 0.9375, 0.125, 0.9375, 0.125, 1.0, 0.0625, 1.0, 5.587e-08, 1.0, -1.192e-07, 0.75, 0.0625, 0.75, 0.0625, 1.0, 0.0625, 0.75, -1.192e-07, 0.75, 5.587e-08, 1.0, 0.0625, 1.0, 0.0625, 0.75, -1.192e-07, 0.75, 5.587e-08, 1.0, 0.0625, 1.0, 5.587e-08, 1.0, -1.192e-07, 0.75, 0.0625, 0.75, 0.0625, 1.0, 0.0625, 0.9375, 0.125, 0.9375, 0.125, 1.0, 0.0625, 1.0, 5.587e-08, 1.0, -1.192e-07, 0.75, 0.0625, 0.75, 0.0625, 1.0, 0.0625, 0.75, -1.192e-07, 0.75, 5.587e-08, 1.0, 0.0625, 1.0, 0.0625, 0.75, -1.192e-07, 0.75, 5.587e-08, 1.0, 0.0625, 1.0, 5.587e-08, 1.0, -1.192e-07, 0.75, 0.0625, 0.75, 0.0625, 1.0, 0.0625, 0.9375, 0.125, 0.9375, 0.125, 1.0, 0.0625, 1.0, 5.587e-08, 1.0, -1.192e-07, 0.75, 0.0625, 0.75, 0.0625, 1.0, 0.0625, 0.75, -1.192e-07, 0.75, 5.587e-08, 1.0, 0.0625, 1.0, 0.0625, 0.75, -1.192e-07, 0.75, 5.587e-08, 1.0, 0.0625, 1.0, 5.587e-08, 1.0, -1.192e-07, 0.75, 0.0625, 0.75, 0.0625, 1.0, 0.0625, 0.9375, 0.125, 0.9375, 0.125, 1.0, 0.0625, 1.0, 5.587e-08, 1.0, -1.192e-07, 0.75, 0.0625, 0.75, 0.0625, 1.0, 0.0625, 0.75, -1.192e-07, 0.75, 5.587e-08, 1.0, 0.0625, 1.0, 0.0625, 0.75, -1.192e-07, 0.75, 5.587e-08, 1.0, 0.0625, 1.0, 5.587e-08, 1.0, -1.192e-07, 0.75, 0.0625, 0.75, 0.0625, 1.0, 0.0625, 0.9375, 0.125, 0.9375, 0.125, 1.0, 0.0625, 1.0, 5.587e-08, 1.0, -1.192e-07, 0.75, 0.0625, 0.75, 0.0625, 1.0, 0.0625, 0.75, -1.192e-07, 0.75, 5.587e-08, 1.0, 0.0625, 1.0, 0.0625, 0.75, -1.192e-07, 0.75, 5.587e-08, 1.0, 0.0625, 1.0, 5.587e-08, 1.0, -1.192e-07, 0.75, 0.0625, 0.75, 0.0625, 1.0, 0.0625, 0.9375, 0.125, 0.9375, 0.125, 1.0, 0.0625, 1.0, 5.587e-08, 1.0, -1.192e-07, 0.75, 0.0625, 0.75, 0.1875, 1.0, 0.1875, 0.9375, 0.125, 0.9375, 0.125, 1.0, 0.0625, 1.0, 0.125, 1.0, 0.125, 0.875, 0.0625, 0.875, 0.0625, 1.0, 0.0625, 0.875, 0.125, 0.875, 0.125, 1.0, 0.25, 0.9375, 0.1875, 0.9375, 0.1875, 0.875, 0.25, 0.875, 0.1875, 1.0, 0.1875, 0.9375, 0.125, 0.9375, 0.125, 1.0, 0.1875, 1.0, 0.1875, 0.9375, 0.125, 0.9375, 0.125, 1.0, 0.0625, 1.0, 0.125, 1.0, 0.125, 0.875, 0.0625, 0.875, 0.0625, 1.0, 0.0625, 0.875, 0.125, 0.875, 0.125, 1.0, 0.25, 1.0, 0.1875, 1.0, 0.1875, 0.9375, 0.25, 0.9375, 0.25, 0.8125, 0.1875, 0.8125, 0.1875, 0.75, 0.25, 0.75, 0.0625, 1.0, 0.125, 1.0, 0.125, 0.875, 0.0625, 0.875, 0.1875, 1.0, 0.1875, 0.9375, 0.125, 0.9375, 0.125, 1.0, 0.1875, 0.8125, 0.125, 0.8125, 0.125, 0.75, 0.1875, 0.75, 0.1875, 1.0, 0.1875, 0.9375, 0.125, 0.9375, 0.125, 1.0, 0.125, 0.8125, 0.0625, 0.8125, 0.0625, 0.75, 0.125, 0.75, 0.0625, 1.0, 0.0625, 0.875, 0.125, 0.875, 0.125, 1.0, 0.0625, 1.0, 0.125, 1.0, 0.125, 0.875, 0.0625, 0.875, 0.0625, 1.0, 0.125, 1.0, 0.125, 0.875, 0.0625, 0.875, 0.0625, 1.0, 0.125, 1.0, 0.125, 0.875, 0.0625, 0.875, 0.0625, 1.0, 5.587e-08, 1.0, -1.192e-07, 0.75, 0.0625, 0.75, 0.0625, 1.0, 0.0625, 0.9375, 0.125, 0.9375, 0.125, 1.0, 0.0625, 1.0, 5.587e-08, 1.0, -1.192e-07, 0.75, 0.0625, 0.75, 0.0625, 1.0, 0.0625, 0.75, -1.192e-07, 0.75, 5.587e-08, 1.0, 0.0625, 1.0, 0.0625, 0.75, -1.192e-07, 0.75, 5.587e-08, 1.0, 0.0625, 1.0, 0.0625, 0.75, -1.192e-07, 0.75, 5.587e-08, 1.0, 0.0625, 1.0, 0.0625, 0.75, -1.192e-07, 0.75, 5.587e-08, 1.0, 0.0625, 1.0, 5.587e-08, 1.0, -1.192e-07, 0.75, 0.0625, 0.75, 0.0625, 1.0, 0.0625, 0.9375, 0.125, 0.9375, 0.125, 1.0, 0.0625, 1.0, 5.587e-08, 1.0, -1.192e-07, 0.75, 0.0625, 0.75, 0.0625, 1.0, 0.0625, 0.75, -1.192e-07, 0.75, 5.587e-08, 1.0, 0.0625, 1.0, 0.0625, 0.75, -1.192e-07, 0.75, 5.587e-08, 1.0, 0.0625, 1.0, 5.587e-08, 1.0, -1.192e-07, 0.75, 0.0625, 0.75, 0.0625, 1.0, 0.0625, 0.9375, 0.125, 0.9375, 0.125, 1.0, 0.0625, 1.0, 5.587e-08, 1.0, -1.192e-07, 0.75, 0.0625, 0.75, 0.0625, 1.0, 0.0625, 0.75, -1.192e-07, 0.75, 5.587e-08, 1.0, 0.0625, 1.0, 0.0625, 0.75, -1.192e-07, 0.75, 5.587e-08, 1.0, 0.0625, 1.0, 5.587e-08, 1.0, -1.192e-07, 0.75, 0.0625, 0.75, 0.0625, 1.0, 0.0625, 0.9375, 0.125, 0.9375, 0.125, 1.0, 0.0625, 1.0, 5.587e-08, 1.0, -1.192e-07, 0.75, 0.0625, 0.75, 0.0625, 1.0, 0.0625, 0.75, -1.192e-07, 0.75, 5.587e-08, 1.0, 0.0625, 1.0, 0.0625, 0.75, -1.192e-07, 0.75, 5.587e-08, 1.0, 0.0625, 1.0, 5.587e-08, 1.0, -1.192e-07, 0.75, 0.0625, 0.75, 0.0625, 1.0, 0.0625, 0.9375, 0.125, 0.9375, 0.125, 1.0, 0.0625, 1.0, 5.587e-08, 1.0, -1.192e-07, 0.75, 0.0625, 0.75, 0.0625, 1.0, 0.0625, 0.75, -1.192e-07, 0.75, 5.587e-08, 1.0, 0.0625, 1.0, 0.0625, 0.75, -1.192e-07, 0.75, 5.587e-08, 1.0, 0.0625, 1.0, 5.587e-08, 1.0, -1.192e-07, 0.75, 0.0625, 0.75, 0.0625, 1.0, 0.0625, 0.9375, 0.125, 0.9375, 0.125, 1.0, 0.0625, 1.0, 5.587e-08, 1.0, -1.192e-07, 0.75, 0.0625, 0.75, 0.0625, 1.0, 0.0625, 0.75, -1.192e-07, 0.75, 5.587e-08, 1.0, 0.0625, 1.0, 0.0625, 0.75, -1.192e-07, 0.75, 5.587e-08, 1.0, 0.0625, 1.0, 5.587e-08, 1.0, -1.192e-07, 0.75, 0.0625, 0.75, 0.0625, 1.0, 0.0625, 0.9375, 0.125, 0.9375, 0.125, 1.0, 0.0625, 1.0, 5.587e-08, 1.0, -1.192e-07, 0.75, 0.0625, 0.75, 0.1875, 1.0, 0.1875, 0.9375, 0.125, 0.9375, 0.125, 1.0, 0.0625, 1.0, 0.125, 1.0, 0.125, 0.875, 0.0625, 0.875, 0.0625, 1.0, 0.0625, 0.875, 0.125, 0.875, 0.125, 1.0, 0.25, 0.9375, 0.1875, 0.9375, 0.1875, 0.875, 0.25, 0.875, 0.1875, 1.0, 0.1875, 0.9375, 0.125, 0.9375, 0.125, 1.0, 0.1875, 1.0, 0.1875, 0.9375, 0.125, 0.9375, 0.125, 1.0, 0.0625, 1.0, 0.125, 1.0, 0.125, 0.875, 0.0625, 0.875, 0.0625, 1.0, 0.0625, 0.875, 0.125, 0.875, 0.125, 1.0, 0.25, 1.0, 0.1875, 1.0, 0.1875, 0.9375, 0.25, 0.9375, 0.25, 0.8125, 0.1875, 0.8125, 0.1875, 0.75, 0.25, 0.75, 0.0625, 1.0, 0.125, 1.0, 0.125, 0.875, 0.0625, 0.875, 0.1875, 1.0, 0.1875, 0.9375, 0.125, 0.9375, 0.125, 1.0, 0.1875, 0.8125, 0.125, 0.8125, 0.125, 0.75, 0.1875, 0.75, 0.1875, 1.0, 0.1875, 0.9375, 0.125, 0.9375, 0.125, 1.0, 0.125, 0.8125, 0.0625, 0.8125, 0.0625, 0.75, 0.125, 0.75, 0.0625, 1.0, 0.0625, 0.875, 0.125, 0.875, 0.125, 1.0, 0.0625, 1.0, 0.125, 1.0, 0.125, 0.875, 0.0625, 0.875, 0.0625, 1.0, 0.125, 1.0, 0.125, 0.875, 0.0625, 0.875, 0.0625, 1.0, 0.125, 1.0, 0.125, 0.875, 0.0625, 0.875])
me_cube_002.use_remesh_preserve_volume = False
me_cube_002.use_remesh_preserve_attributes = False
me_cube_002.use_mirror_vertex_groups = False
me_cube_002.update()

# ---- objects
ob_lamp_002 = bpy.data.objects.new('Lamp.002', light_lamp_002)
ob_camera = bpy.data.objects.new('Camera', cam_camera)
ob_lamp_000 = bpy.data.objects.new('Lamp.000', light_lamp_000)
ob_road = bpy.data.objects.new('road', me_plane_015)
ob_walk_road = bpy.data.objects.new('walk_road', me_plane_006)
ob_sign_00 = bpy.data.objects.new('sign_00', me_cube_010)
ob_building_00 = bpy.data.objects.new('building_00', me_cube_003)
ob_rail_bridge = bpy.data.objects.new('rail_bridge', me_plane_004)
ob_rail_road = bpy.data.objects.new('rail_road', me_cube)
ob_sign_01 = bpy.data.objects.new('sign_01', me_cube_015)
ob_building_01 = bpy.data.objects.new('building_01', me_cube_004)
ob_tlight = bpy.data.objects.new('tlight', me_cube_002)

# ---- transforms, parenting, visibility, modifiers, constraints
ob_lamp_002.location = (4.076, 1.005, 5.904)
ob_lamp_002.rotation_euler = (0.6503, 0.05522, 1.866)
ob_lamp_002.lock_rotations_4d = False
ob_lamp_002.empty_display_type = 'ARROWS'
ob_lamp_002.color = (0.0, 0.0, 0.0, 0.0)
ob_lamp_002.lineart.crease_threshold = 0.0
ob_camera.location = (7.481, -6.508, 5.344)
ob_camera.rotation_euler = (1.109, 0.01082, 0.8149)
ob_camera.lock_rotations_4d = False
ob_camera.empty_display_type = 'ARROWS'
ob_camera.color = (0.0, 0.0, 0.0, 0.0)
ob_camera.display_type = 'WIRE'
ob_camera.lineart.crease_threshold = 0.0
ob_lamp_000.location = (14.72, 2.541, 14.4)
ob_lamp_000.rotation_euler = (0.0, 0.8727, 3.665)
ob_lamp_000.lock_rotations_4d = False
ob_lamp_000.empty_display_type = 'ARROWS'
ob_lamp_000.color = (0.0, 0.0, 0.0, 0.0)
ob_lamp_000.lineart.crease_threshold = 0.0
ob_road.location = (0.0, 0.0, 0.0)
ob_road.scale = (2.0, 2.0, 2.0)
ob_road.lineart.crease_threshold = 0.0
ob_walk_road.location = (-3.0, -3.0, 0.0)
ob_walk_road.scale = (2.0, 2.0, 2.0)
ob_walk_road.lineart.crease_threshold = 0.0
ob_sign_00.location = (-2.1, -4.0, 1.0)
ob_sign_00.lineart.crease_threshold = 0.0
ob_building_00.location = (-2.1, -4.0, 1.0)
ob_building_00.lineart.crease_threshold = 0.0
ob_rail_bridge.location = (1.0, -2.0, 1.0)
ob_rail_bridge.rotation_euler = (1.571, 2.22e-16, 2.22e-16)
ob_rail_bridge.lineart.crease_threshold = 0.0
ob_rail_road.location = (-1.0, -2.0, 3.0)
ob_rail_road.lineart.crease_threshold = 0.0
ob_sign_01.location = (7.9, -12.0, 1.0)
ob_sign_01.rotation_euler = (0.0, -0.0, 3.142)
ob_sign_01.lineart.crease_threshold = 0.0
ob_building_01.location = (7.9, -12.0, 1.0)
ob_building_01.rotation_euler = (0.0, -0.0, 3.142)
ob_building_01.lineart.crease_threshold = 0.0
ob_tlight.location = (2.223, -10.2, 0.1)
ob_tlight.scale = (0.1, 0.1, 0.1)
ob_tlight.lineart.crease_threshold = 0.0

# ---- collection membership
col_collection_1.objects.link(ob_lamp_002)
col_collection_1.objects.link(ob_camera)
col_collection_2.objects.link(ob_lamp_000)
col_collection_2.objects.link(ob_road)
col_collection_2.objects.link(ob_walk_road)
col_collection_3.objects.link(ob_sign_00)
col_collection_3.objects.link(ob_building_00)
col_collection_4.objects.link(ob_rail_bridge)
col_collection_4.objects.link(ob_rail_road)
col_collection_5.objects.link(ob_sign_01)
col_collection_5.objects.link(ob_building_01)
col_collection_6.objects.link(ob_tlight)

# ---- scene / render settings (as saved in the file)
scene.camera = ob_camera
scene.frame_start = 1; scene.frame_end = 250; scene.frame_set(1)
scene.render.engine = 'BLENDER_EEVEE_NEXT'
scene.render.image_settings.compression = 90
scene.render.resolution_percentage = 50
scene.render.dither_intensity = 0.0
scene.cycles.use_denoising = False
scene.cycles.samples = 10
scene.cycles.sampling_pattern = 'TABULATED_SOBOL'
scene.cycles.light_sampling_threshold = 0.0
scene.cycles.use_adaptive_sampling = False
scene.cycles.use_light_tree = False
scene.cycles.blur_glossy = 0.0
scene.cycles.volume_bounces = 1
scene.cycles.pixel_filter_type = 'GAUSSIAN'
scene.cycles.sample_clamp_indirect = 0.0
scene.view_settings.view_transform = 'Standard'
bpy.context.view_layer.update()
